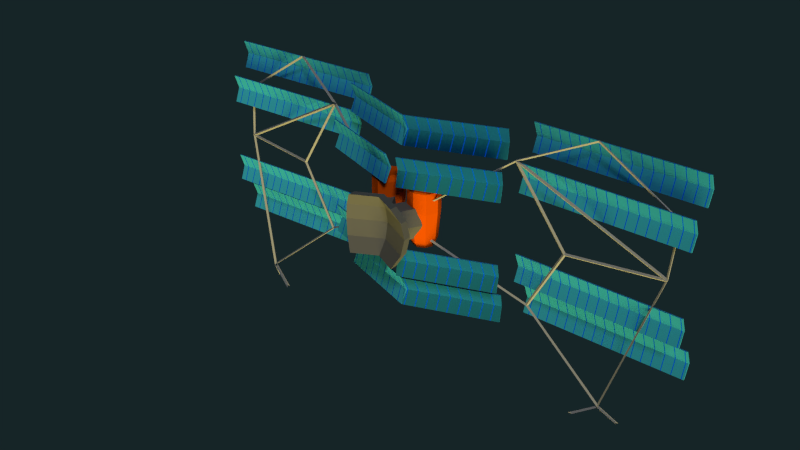 # Source: satellite.blend  (saved by Blender 2.74.0; exported with 4.5.12 LTS)
import bpy
from mathutils import Matrix  # noqa: F401  (used for matrix-valued properties, if any)

bpy.ops.wm.read_factory_settings(use_empty=True)
scene = bpy.context.scene
scene.name = 'Scene'

# ---- collections
col_collection_1 = bpy.data.collections.new('Collection 1'); scene.collection.children.link(col_collection_1)
col_collection_11 = bpy.data.collections.new('Collection 11'); scene.collection.children.link(col_collection_11)
col_collection_11.hide_render = True
col_collection_11.hide_viewport = True

# ---- images (referenced by path relative to the original .blend; pixels are not part of the script)
import os
ASSET_DIR = os.environ.get("B2B_ASSET_DIR", "")  # directory of the original .blend (textures are referenced by path, not embedded)
HERE = os.path.dirname(os.path.abspath(__file__))  # packed textures are extracted next to this script under _unpacked/

def load_image(name, relpath, width, height, colorspace="sRGB"):
    """Load a texture the original file referenced (path relative to the .blend, or extracted next to this script)."""
    p = next((c for c in (os.path.join(HERE, relpath), os.path.join(ASSET_DIR, relpath)) if relpath and os.path.exists(c)), "")
    if p:
        img = bpy.data.images.load(p, check_existing=True)
        img.name = name
    else:  # same state as the original file: an image datablock whose file is absent (Cycles renders it pink)
        img = bpy.data.images.new(name, width, height)
        img.source = "FILE"
        img.filepath = "//" + (relpath or name)
    img.colorspace_settings.name = colorspace
    return img
img_satellite_diffuse = load_image('satellite_diffuse', 'diffuse.png', 1024, 1024, 'sRGB')
img_ship_diffuse = load_image('ship_diffuse', 'diffuse.png', 1024, 1024, 'sRGB')

# ---- materials (node trees are filled in below, after node groups)
mat_satellite_body = bpy.data.materials.new('satellite-body')
mat_satellite_body.alpha_threshold = 0.0
mat_satellite_body.diffuse_color = (0.1329, 0.1329, 0.1329, 1.0)
mat_satellite_body.roughness = 0.5
mat_satellite_panel = bpy.data.materials.new('satellite-panel')
mat_satellite_panel.alpha_threshold = 0.0
mat_satellite_panel.diffuse_color = (0.0, 0.05155, 0.4292, 1.0)
mat_satellite_panel.roughness = 0.5
mat_satellite_bottle = bpy.data.materials.new('satellite-bottle')
mat_satellite_bottle.alpha_threshold = 0.0
mat_satellite_bottle.diffuse_color = (0.8, 0.09807, 0.0, 1.0)
mat_satellite_bottle.roughness = 0.5
mat_satellite_wire = bpy.data.materials.new('satellite-wire')
mat_satellite_wire.alpha_threshold = 0.0
mat_satellite_wire.diffuse_color = (0.02721, 0.02721, 0.02721, 1.0)
mat_satellite_wire.roughness = 0.5
mat_ship_body = bpy.data.materials.new('ship_body')
mat_ship_body.alpha_threshold = 0.0
mat_ship_body.roughness = 0.5
mat_ship_glass = bpy.data.materials.new('ship_glass')
mat_ship_glass.alpha_threshold = 0.0
mat_ship_glass.diffuse_color = (0.2831, 0.5711, 0.7991, 1.0)
mat_ship_glass.roughness = 0.5
mat_ship_body_highlight = bpy.data.materials.new('ship_body_highlight')
mat_ship_body_highlight.alpha_threshold = 0.0
mat_ship_body_highlight.diffuse_color = (0.8, 0.1559, 0.0, 1.0)
mat_ship_body_highlight.roughness = 0.5
mat_ship_hole = bpy.data.materials.new('ship_hole')
mat_ship_hole.alpha_threshold = 0.0
mat_ship_hole.diffuse_color = (0.0, 0.0, 0.0, 1.0)
mat_ship_hole.roughness = 0.5
mat_ship_carbon = bpy.data.materials.new('ship_carbon')
mat_ship_carbon.alpha_threshold = 0.0
mat_ship_carbon.diffuse_color = (0.1022, 0.1022, 0.1022, 1.0)
mat_ship_carbon.roughness = 0.5
mat_ship_chrome = bpy.data.materials.new('ship_chrome')
mat_ship_chrome.alpha_threshold = 0.0
mat_ship_chrome.roughness = 0.5

# ---- material node trees
mat_satellite_body.use_nodes = True; mat_satellite_body.node_tree.nodes.clear()
_N = mat_satellite_body.node_tree.nodes; _L = mat_satellite_body.node_tree.links
n0 = _N.new('ShaderNodeOutputMaterial'); n0.name = 'Material Output'; n0.location = (300, 300)
n1 = _N.new('ShaderNodeBsdfDiffuse'); n1.name = 'Diffuse BSDF'; n1.location = (10, 300)
n1.inputs[0].default_value = (0.1329, 0.1329, 0.1329, 1.0)
n2 = _N.new('ShaderNodeTexImage'); n2.name = 'Baked texture'; n2.location = (539, 275)
n2.label = 'Baked texture'
n2.width = 235
n2.image = img_satellite_diffuse
_L.new(n1.outputs[0], n0.inputs[0])
n0.is_active_output = True
mat_satellite_panel.use_nodes = True; mat_satellite_panel.node_tree.nodes.clear()
_N = mat_satellite_panel.node_tree.nodes; _L = mat_satellite_panel.node_tree.links
n0 = _N.new('ShaderNodeMapping'); n0.name = 'Mapping'; n0.location = (-1014, 272)
n0.vector_type = 'TEXTURE'
n0.inputs[3].default_value = (0.2, 100.0, 100.0)
n1 = _N.new('ShaderNodeTexCoord'); n1.name = 'Texture Coordinate'; n1.location = (-1222, 270)
n2 = _N.new('ShaderNodeTexWave'); n2.name = 'Wave Texture'; n2.location = (-618, 303)
n2.bands_direction = 'DIAGONAL'
n2.rings_direction = 'SPHERICAL'
n2.inputs[6].default_value = 1.571
n3 = _N.new('ShaderNodeValToRGB'); n3.name = 'ColorRamp.001'; n3.location = (-437, 251)
n3.color_ramp.interpolation = 'CONSTANT'
while len(n3.color_ramp.elements) > 1: n3.color_ramp.elements.remove(n3.color_ramp.elements[-1])
n3.color_ramp.elements[0].position = 0.0; n3.color_ramp.elements[0].color = (1.0, 1.0, 1.0, 1.0)
_e = n3.color_ramp.elements.new(0.9773); _e.color = (0.0, 0.0, 0.0, 1.0)
n4 = _N.new('ShaderNodeOutputMaterial'); n4.name = 'Material Output'; n4.location = (562, 313)
n5 = _N.new('ShaderNodeBsdfDiffuse'); n5.name = 'Diffuse BSDF'; n5.location = (-109, 143)
n5.inputs[0].default_value = (0.0, 0.1101, 1.0, 1.0)
n6 = _N.new('ShaderNodeBsdfSheen'); n6.name = 'Velvet BSDF'; n6.location = (-66, -122)
n6.distribution = 'ASHIKHMIN'
n6.inputs[0].default_value = (0.05994, 0.5979, 1.0, 1.0)
n6.inputs[1].default_value = 1.0
n7 = _N.new('ShaderNodeBsdfDiffuse'); n7.name = 'Diffuse BSDF.001'; n7.location = (-77, 5)
n7.inputs[0].default_value = (0.0, 0.1845, 0.5906, 1.0)
n8 = _N.new('ShaderNodeMixShader'); n8.name = 'Mix Shader'; n8.location = (199, 217)
n9 = _N.new('ShaderNodeMixShader'); n9.name = 'Mix Shader.001'; n9.location = (108, 34)
n9.inputs[0].default_value = 0.8273
n10 = _N.new('ShaderNodeTexImage'); n10.name = 'Baked texture'; n10.location = (725, 277)
n10.label = 'Baked texture'
n10.width = 235
n10.image = img_satellite_diffuse
_L.new(n0.outputs[0], n2.inputs[0])
_L.new(n1.outputs[3], n0.inputs[0])
_L.new(n2.outputs[1], n3.inputs[0])
_L.new(n3.outputs[0], n8.inputs[0])
_L.new(n8.outputs[0], n4.inputs[0])
_L.new(n5.outputs[0], n8.inputs[1])
_L.new(n9.outputs[0], n8.inputs[2])
_L.new(n6.outputs[0], n9.inputs[2])
_L.new(n7.outputs[0], n9.inputs[1])
n4.is_active_output = True
mat_satellite_bottle.use_nodes = True; mat_satellite_bottle.node_tree.nodes.clear()
_N = mat_satellite_bottle.node_tree.nodes; _L = mat_satellite_bottle.node_tree.links
n0 = _N.new('ShaderNodeOutputMaterial'); n0.name = 'Material Output'; n0.location = (300, 300)
n1 = _N.new('ShaderNodeBsdfDiffuse'); n1.name = 'Diffuse BSDF'; n1.location = (10, 300)
n1.inputs[0].default_value = (0.7991, 0.09759, 0.0, 1.0)
n2 = _N.new('ShaderNodeTexImage'); n2.name = 'Baked texture'; n2.location = (539, 275)
n2.label = 'Baked texture'
n2.width = 235
n2.image = img_satellite_diffuse
_L.new(n1.outputs[0], n0.inputs[0])
n0.is_active_output = True
mat_satellite_wire.use_nodes = True; mat_satellite_wire.node_tree.nodes.clear()
_N = mat_satellite_wire.node_tree.nodes; _L = mat_satellite_wire.node_tree.links
n0 = _N.new('ShaderNodeOutputMaterial'); n0.name = 'Material Output'; n0.location = (300, 300)
n1 = _N.new('ShaderNodeBsdfDiffuse'); n1.name = 'Diffuse BSDF'; n1.location = (10, 300)
n1.inputs[0].default_value = (0.3506, 0.3506, 0.3506, 1.0)
n2 = _N.new('ShaderNodeTexImage'); n2.name = 'Baked texture'; n2.location = (539, 275)
n2.label = 'Baked texture'
n2.width = 235
n2.image = img_satellite_diffuse
_L.new(n1.outputs[0], n0.inputs[0])
n0.is_active_output = True
mat_ship_body.use_nodes = True; mat_ship_body.node_tree.nodes.clear()
_N = mat_ship_body.node_tree.nodes; _L = mat_ship_body.node_tree.links
n0 = _N.new('ShaderNodeMixShader'); n0.name = 'Mix Shader'; n0.location = (89, 216)
n0.inputs[0].default_value = 0.3545
n1 = _N.new('ShaderNodeBsdfDiffuse'); n1.name = 'Diffuse BSDF'; n1.location = (-241, 259)
n1.inputs[0].default_value = (0.7984, 0.7984, 0.7984, 1.0)
n2 = _N.new('ShaderNodeBsdfSheen'); n2.name = 'Velvet BSDF'; n2.location = (-202, 126)
n2.distribution = 'ASHIKHMIN'
n2.inputs[1].default_value = 1.0
n3 = _N.new('ShaderNodeOutputMaterial'); n3.name = 'Material Output'; n3.location = (300, 300)
n4 = _N.new('ShaderNodeTexImage'); n4.name = 'Baked texture'; n4.location = (411, 195)
n4.label = 'Baked texture'
n4.width = 235
n4.image = img_ship_diffuse
_L.new(n1.outputs[0], n0.inputs[1])
_L.new(n0.outputs[0], n3.inputs[0])
_L.new(n2.outputs[0], n0.inputs[2])
n3.is_active_output = True
mat_ship_glass.use_nodes = True; mat_ship_glass.node_tree.nodes.clear()
_N = mat_ship_glass.node_tree.nodes; _L = mat_ship_glass.node_tree.links
n0 = _N.new('ShaderNodeOutputMaterial'); n0.name = 'Material Output'; n0.location = (300, 300)
n1 = _N.new('ShaderNodeBsdfSheen'); n1.name = 'Velvet BSDF'; n1.location = (48, 253)
n1.distribution = 'ASHIKHMIN'
n1.inputs[0].default_value = (0.2828, 0.5696, 0.8, 1.0)
n1.inputs[1].default_value = 1.0
n2 = _N.new('ShaderNodeTexImage'); n2.name = 'Baked texture'; n2.location = (464, 213)
n2.label = 'Baked texture'
n2.width = 235
n2.image = img_ship_diffuse
_L.new(n1.outputs[0], n0.inputs[0])
n0.is_active_output = True
mat_ship_body_highlight.use_nodes = True; mat_ship_body_highlight.node_tree.nodes.clear()
_N = mat_ship_body_highlight.node_tree.nodes; _L = mat_ship_body_highlight.node_tree.links
n0 = _N.new('ShaderNodeOutputMaterial'); n0.name = 'Material Output'; n0.location = (300, 300)
n1 = _N.new('ShaderNodeBsdfDiffuse'); n1.name = 'Diffuse BSDF'; n1.location = (10, 300)
n1.inputs[0].default_value = (0.7991, 0.1559, 0.0, 1.0)
n2 = _N.new('ShaderNodeNewGeometry'); n2.name = 'Geometry'; n2.location = (-488, 166)
n3 = _N.new('ShaderNodeTexImage'); n3.name = 'Baked texture'; n3.location = (558, 178)
n3.label = 'Baked texture'
n3.width = 235
n3.image = img_ship_diffuse
_L.new(n1.outputs[0], n0.inputs[0])
n0.is_active_output = True
mat_ship_hole.use_nodes = True; mat_ship_hole.node_tree.nodes.clear()
_N = mat_ship_hole.node_tree.nodes; _L = mat_ship_hole.node_tree.links
n0 = _N.new('ShaderNodeOutputMaterial'); n0.name = 'Material Output'; n0.location = (300, 300)
n1 = _N.new('ShaderNodeBsdfDiffuse'); n1.name = 'Diffuse BSDF'; n1.location = (10, 300)
n1.inputs[0].default_value = (0.07658, 0.07658, 0.07658, 1.0)
n2 = _N.new('ShaderNodeTexImage'); n2.name = 'Baked texture'; n2.location = (464, 213)
n2.label = 'Baked texture'
n2.width = 235
n2.image = img_ship_diffuse
_L.new(n1.outputs[0], n0.inputs[0])
n0.is_active_output = True
mat_ship_carbon.use_nodes = True; mat_ship_carbon.node_tree.nodes.clear()
_N = mat_ship_carbon.node_tree.nodes; _L = mat_ship_carbon.node_tree.links
n0 = _N.new('ShaderNodeOutputMaterial'); n0.name = 'Material Output'; n0.location = (300, 300)
n1 = _N.new('ShaderNodeBsdfDiffuse'); n1.name = 'Diffuse BSDF'; n1.location = (10, 300)
n1.inputs[0].default_value = (0.1025, 0.1025, 0.1025, 1.0)
n2 = _N.new('ShaderNodeTexImage'); n2.name = 'Baked texture'; n2.location = (464, 213)
n2.label = 'Baked texture'
n2.width = 235
n2.image = img_ship_diffuse
_L.new(n1.outputs[0], n0.inputs[0])
n0.is_active_output = True
mat_ship_chrome.use_nodes = True; mat_ship_chrome.node_tree.nodes.clear()
_N = mat_ship_chrome.node_tree.nodes; _L = mat_ship_chrome.node_tree.links
n0 = _N.new('ShaderNodeOutputMaterial'); n0.name = 'Material Output'; n0.location = (300, 300)
n1 = _N.new('ShaderNodeBsdfDiffuse'); n1.name = 'Diffuse BSDF'; n1.location = (10, 300)
n1.inputs[0].default_value = (0.4672, 0.2894, 0.0, 1.0)
n2 = _N.new('ShaderNodeTexImage'); n2.name = 'Baked texture'; n2.location = (464, 213)
n2.label = 'Baked texture'
n2.width = 235
n2.image = img_ship_diffuse
_L.new(n1.outputs[0], n0.inputs[0])
n0.is_active_output = True

# ---- world
world_world = bpy.data.worlds.new('World'); scene.world = world_world
world_world.use_nodes = True; world_world.node_tree.nodes.clear()
_N = world_world.node_tree.nodes; _L = world_world.node_tree.links
n0 = _N.new('ShaderNodeOutputWorld'); n0.name = 'World Output'; n0.location = (300, 300)
n1 = _N.new('ShaderNodeBackground'); n1.name = 'Background'; n1.location = (10, 300)
n1.inputs[0].default_value = (0.008138, 0.01815, 0.02038, 1.0)
_L.new(n1.outputs[0], n0.inputs[0])
n0.is_active_output = True
world_world.color = (0.7743, 0.7743, 0.7743)
world_world.use_sun_shadow = False
world_world.sun_shadow_jitter_overblur = 0.0
world_world.cycles.sampling_method = 'MANUAL'
world_world.cycles.sample_map_resolution = 256
world_world.light_settings.ao_factor = 0.3317
world_world.light_settings.distance = 3.04

# ---- lights
light_sun = bpy.data.lights.new('Sun', 'SUN')
light_sun.color = (1.0, 0.8327, 0.259)
light_sun.transmission_factor = 0.0
light_sun.angle = 0.9273
light_sun.energy = 4.0
light_sun.shadow_buffer_clip_start = 0.5
light_sun.shadow_soft_size = 0.5
light_sun.shadow_cascade_max_distance = 1000.0
light_sun.cycles.use_multiple_importance_sampling = False
light_lamp = bpy.data.lights.new('Lamp', 'SUN')
light_lamp.transmission_factor = 0.0
light_lamp.cutoff_distance = 30.0
light_lamp.angle = 0.1993
light_lamp.energy = 1.0
light_lamp.shadow_buffer_clip_start = 1.001
light_lamp.shadow_soft_size = 0.1
light_lamp.shadow_cascade_max_distance = 1000.0
light_lamp.cycles.use_multiple_importance_sampling = False

# ---- meshes
me_satellite = bpy.data.meshes.new('satellite')
me_satellite.from_pydata([(0.00351, 0.1307, 0.0006572), (0.001515, 0.138, 0.0008588), (0.5421, 0.2691, -0.4065), (0.5386, 0.2753, -0.4038), (0.6224, 0.286, 0.1309), (0.6209, 0.2934, 0.1298), (0.388, 0.2352, -0.004995), (0.3868, 0.2427, -0.005113), (0.2986, 0.2367, -0.168), (0.2973, 0.2442, -0.1681), (0.6148, 0.2713, -0.00249), (0.6137, 0.2788, -0.002999), (0.5097, 0.2234, -0.3445), (0.5074, 0.2305, -0.343), (0.4462, 0.2059, -0.3852), (0.4427, 0.2121, -0.3824), (0.4256, 0.277, 0.2586), (0.4239, 0.2842, 0.2565), (0.2637, 0.2174, 0.1883), (0.2619, 0.2248, 0.1879), (0.5995, 0.2728, 0.0009161), (0.3894, 0.2393, -0.001223), (0.274, 0.2228, 0.1777), (0.6177, 0.2886, 0.1271), (0.6108, 0.275, 0.003367), (0.284, 0.2248, 0.1808), (0.3028, 0.2402, -0.1671), (0.3896, 0.2396, -0.008823), (0.6091, 0.2739, -0.006592), (0.5066, 0.2277, -0.3372), (0.4534, 0.2131, -0.382), (0.5069, 0.2282, -0.3486), (0.5334, 0.266, -0.3998), (0.009432, 0.1367, 0.001145), (0.2619, 0.2204, 0.1827), (0.383, 0.2386, -0.005222), (0.2966, 0.2392, -0.1629), (0.276, 0.2247, 0.1896), (0.4246, 0.2793, 0.2534), (0.6053, 0.2877, 0.1366), (0.06092, 0.04266, 0.07437), (0.0796, 0.05573, 0.04025), (0.08616, 0.06033, -4.597e-09), (0.0796, 0.05573, -0.04025), (0.06092, 0.04266, -0.07437), (0.06092, 0.06215, 0.07437), (0.0796, 0.07523, 0.04025), (0.08616, 0.07982, -4.597e-09), (0.0796, 0.07523, -0.04025), (0.06092, 0.06215, -0.07437), (0.02962, 0.1012, -0.04025), (0.03794, 0.09691, 0.04025), (0.05035, 0.09846, -4.597e-09), (0.02201, 0.1589, 0.04025), (0.02201, 0.167, -4.597e-09), (0.02201, 0.1589, -0.04025), (0.05163, 0.1435, -0.04025), (0.05995, 0.1392, 0.04025), (0.07236, 0.1407, -4.597e-09), (0.01608, 0.1136, 0.1609), (0.2432, 0.1961, 0.1609), (0.01608, 0.1136, 0.08884), (0.2432, 0.1961, 0.08884), (0.01136, 0.1266, 0.1249), (0.2385, 0.2091, 0.1249), (0.01476, 0.1172, 0.1609), (0.2419, 0.1998, 0.1609), (0.01476, 0.1172, 0.08884), (0.2419, 0.1998, 0.08884), (0.01005, 0.1302, 0.1249), (0.2372, 0.2127, 0.1249), (0.001207, 0.1546, -0.1687), (0.2283, 0.2371, -0.1687), (0.001207, 0.1546, -0.2407), (0.2283, 0.2371, -0.2407), (-0.003509, 0.1675, -0.2047), (0.2236, 0.2501, -0.2047), (0.227, 0.2407, -0.1687), (0.227, 0.2407, -0.2407), (-0.004824, 0.1712, -0.2047), (0.2223, 0.2537, -0.2047), (0.01608, 0.1136, -0.06636), (0.2432, 0.1961, -0.06636), (0.01608, 0.1136, -0.1384), (0.2432, 0.1961, -0.1384), (0.01136, 0.1266, -0.1024), (0.2385, 0.2091, -0.1024), (0.01476, 0.1172, -0.06636), (0.2419, 0.1998, -0.06636), (0.01476, 0.1172, -0.1384), (0.2419, 0.1998, -0.1384), (0.01005, 0.1302, -0.1024), (0.2372, 0.2127, -0.1024), (0.001207, 0.1546, 0.2451), (0.2283, 0.2371, 0.2451), (0.001207, 0.1546, 0.173), (0.2283, 0.2371, 0.173), (-0.003509, 0.1675, 0.209), (0.2236, 0.2501, 0.209), (0.227, 0.2407, 0.2451), (0.227, 0.2407, 0.173), (-0.004824, 0.1712, 0.209), (0.2223, 0.2537, 0.209), (0.2395, 0.2728, 0.157), (0.6634, 0.2614, 0.157), (0.2395, 0.2728, 0.08495), (0.6634, 0.2614, 0.08495), (0.2402, 0.2866, 0.121), (0.6641, 0.2752, 0.121), (0.2397, 0.2767, 0.157), (0.6636, 0.2652, 0.157), (0.2397, 0.2767, 0.08495), (0.6636, 0.2652, 0.08495), (0.2404, 0.2905, 0.121), (0.6642, 0.279, 0.121), (0.2416, 0.3163, -0.1726), (0.6655, 0.3049, -0.1726), (0.2416, 0.3163, -0.2446), (0.6655, 0.3049, -0.2446), (0.2423, 0.3301, -0.2086), (0.6661, 0.3187, -0.2086), (0.2418, 0.3202, -0.1726), (0.6656, 0.3087, -0.1726), (0.2418, 0.3202, -0.2446), (0.6656, 0.3087, -0.2446), (0.2424, 0.334, -0.2086), (0.6663, 0.3225, -0.2086), (0.2395, 0.2728, -0.07025), (0.6634, 0.2614, -0.07025), (0.2395, 0.2728, -0.1423), (0.6634, 0.2614, -0.1423), (0.2402, 0.2866, -0.1063), (0.6641, 0.2752, -0.1063), (0.2397, 0.2767, -0.07025), (0.6636, 0.2652, -0.07025), (0.2397, 0.2767, -0.1423), (0.6636, 0.2652, -0.1423), (0.2404, 0.2905, -0.1063), (0.6642, 0.279, -0.1063), (0.2416, 0.3163, 0.2412), (0.6655, 0.3049, 0.2412), (0.2416, 0.3163, 0.1691), (0.6655, 0.3049, 0.1691), (0.2423, 0.3301, 0.2052), (0.6661, 0.3187, 0.2052), (0.2418, 0.3202, 0.2412), (0.6656, 0.3087, 0.2412), (0.2418, 0.3202, 0.1691), (0.6656, 0.3087, 0.1691), (0.2424, 0.334, 0.2052), (0.6663, 0.3225, 0.2052), (0.05223, 0.2049, -0.04851), (0.02871, 0.1951, -0.04851), (0.01896, 0.1716, -0.04851), (0.02871, 0.1481, -0.04851), (0.05223, 0.1383, -0.04851), (0.07575, 0.1481, -0.04851), (0.08549, 0.1716, -0.04851), (0.07575, 0.1951, -0.04851), (0.05223, 0.2112, 0.02651), (0.02421, 0.1996, 0.02651), (0.0126, 0.1716, 0.02651), (0.02421, 0.1436, 0.02651), (0.05223, 0.132, 0.02651), (0.08025, 0.1436, 0.02651), (0.09185, 0.1716, 0.02651), (0.08025, 0.1996, 0.02651), (0.05223, 0.2112, 0.07787), (0.02421, 0.1996, 0.07787), (0.0126, 0.1716, 0.07787), (0.02421, 0.1436, 0.07787), (0.05223, 0.132, 0.07787), (0.08025, 0.1436, 0.07787), (0.09185, 0.1716, 0.07787), (0.08025, 0.1996, 0.07787), (0.05223, 0.2008, 0.09018), (0.03161, 0.1922, 0.09018), (0.02307, 0.1716, 0.09018), (0.03161, 0.151, 0.09018), (0.05223, 0.1424, 0.09018), (0.07284, 0.151, 0.09018), (0.08138, 0.1716, 0.09018), (0.07284, 0.1922, 0.09018), (0.05223, 0.1716, 0.09018), (0.05223, 0.1973, -0.06325), (0.03408, 0.1897, -0.06325), (0.02657, 0.1716, -0.06325), (0.03408, 0.1535, -0.06325), (0.05223, 0.1459, -0.06325), (0.07037, 0.1535, -0.06325), (0.07789, 0.1716, -0.06325), (0.07037, 0.1897, -0.06325), (0.05223, 0.1716, -0.06325), (-0.00351, 0.1307, 0.0006572), (-0.001515, 0.138, 0.0008588), (-0.5421, 0.2691, -0.4065), (-0.5386, 0.2753, -0.4038), (-0.6224, 0.286, 0.1309), (-0.6209, 0.2934, 0.1298), (-0.388, 0.2352, -0.004995), (-0.3868, 0.2427, -0.005113), (-0.2986, 0.2367, -0.168), (-0.2973, 0.2442, -0.1681), (-0.6148, 0.2713, -0.00249), (-0.6137, 0.2788, -0.002999), (-0.5097, 0.2234, -0.3445), (-0.5074, 0.2305, -0.343), (-0.4462, 0.2059, -0.3852), (-0.4427, 0.2121, -0.3824), (-0.4256, 0.277, 0.2586), (-0.4239, 0.2842, 0.2565), (-0.2637, 0.2174, 0.1883), (-0.2619, 0.2248, 0.1879), (-0.5995, 0.2728, 0.0009161), (-0.3894, 0.2393, -0.001223), (-0.274, 0.2228, 0.1777), (-0.6177, 0.2886, 0.1271), (-0.6108, 0.275, 0.003367), (-0.284, 0.2248, 0.1808), (-0.3028, 0.2402, -0.1671), (-0.3896, 0.2396, -0.008823), (-0.6091, 0.2739, -0.006592), (-0.5066, 0.2277, -0.3372), (-0.4534, 0.2131, -0.382), (-0.5069, 0.2282, -0.3486), (-0.5334, 0.266, -0.3998), (-0.009432, 0.1367, 0.001145), (-0.2619, 0.2204, 0.1827), (-0.383, 0.2386, -0.005222), (-0.2966, 0.2392, -0.1629), (-0.276, 0.2247, 0.1896), (-0.4246, 0.2793, 0.2534), (-0.6053, 0.2877, 0.1366), (0.0, 0.1167, -0.04025), (0.0, 0.07437, 0.07437), (0.0, 0.09717, 0.04025), (0.0, 0.1052, -4.597e-09), (0.0, 0.09717, -0.04025), (0.0, 0.07437, -0.07437), (0.0, 0.1247, -4.597e-09), (0.0, 0.1167, 0.04025), (-0.06092, 0.04266, 0.07437), (-0.0796, 0.05573, 0.04025), (-0.08616, 0.06033, -4.597e-09), (-0.0796, 0.05573, -0.04025), (-0.06092, 0.04266, -0.07437), (0.0, 0.09386, 0.07437), (0.0, 0.09386, -0.07437), (-0.06092, 0.06215, 0.07437), (-0.0796, 0.07523, 0.04025), (-0.08616, 0.07982, -4.597e-09), (-0.0796, 0.07523, -0.04025), (-0.06092, 0.06215, -0.07437), (-0.02962, 0.1012, -0.04025), (-0.03794, 0.09691, 0.04025), (-0.05035, 0.09846, -4.597e-09), (-0.02201, 0.1589, 0.04025), (-0.02201, 0.167, -4.597e-09), (-0.02201, 0.1589, -0.04025), (-0.05163, 0.1435, -0.04025), (-0.05995, 0.1392, 0.04025), (-0.07236, 0.1407, -4.597e-09), (-0.01608, 0.1136, 0.1609), (-0.2432, 0.1961, 0.1609), (-0.01608, 0.1136, 0.08884), (-0.2432, 0.1961, 0.08884), (-0.01136, 0.1266, 0.1249), (-0.2385, 0.2091, 0.1249), (-0.01476, 0.1172, 0.1609), (-0.2419, 0.1998, 0.1609), (-0.01476, 0.1172, 0.08884), (-0.2419, 0.1998, 0.08884), (-0.01005, 0.1302, 0.1249), (-0.2372, 0.2127, 0.1249), (-0.001207, 0.1546, -0.1687), (-0.2283, 0.2371, -0.1687), (-0.001207, 0.1546, -0.2407), (-0.2283, 0.2371, -0.2407), (0.003509, 0.1675, -0.2047), (-0.2236, 0.2501, -0.2047), (0.0, 0.1582, -0.1687), (-0.227, 0.2407, -0.1687), (0.0, 0.1582, -0.2407), (-0.227, 0.2407, -0.2407), (0.004824, 0.1712, -0.2047), (-0.2223, 0.2537, -0.2047), (-0.01608, 0.1136, -0.06636), (-0.2432, 0.1961, -0.06636), (-0.01608, 0.1136, -0.1384), (-0.2432, 0.1961, -0.1384), (-0.01136, 0.1266, -0.1024), (-0.2385, 0.2091, -0.1024), (-0.01476, 0.1172, -0.06636), (-0.2419, 0.1998, -0.06636), (-0.01476, 0.1172, -0.1384), (-0.2419, 0.1998, -0.1384), (-0.01005, 0.1302, -0.1024), (-0.2372, 0.2127, -0.1024), (-0.001207, 0.1546, 0.2451), (-0.2283, 0.2371, 0.2451), (-0.001207, 0.1546, 0.173), (-0.2283, 0.2371, 0.173), (0.003509, 0.1675, 0.209), (-0.2236, 0.2501, 0.209), (0.0, 0.1582, 0.2451), (-0.227, 0.2407, 0.2451), (0.0, 0.1582, 0.173), (-0.227, 0.2407, 0.173), (0.004824, 0.1712, 0.209), (-0.2223, 0.2537, 0.209), (-0.2395, 0.2728, 0.157), (-0.6634, 0.2614, 0.157), (-0.2395, 0.2728, 0.08495), (-0.6634, 0.2614, 0.08495), (-0.2402, 0.2866, 0.121), (-0.6641, 0.2752, 0.121), (-0.2397, 0.2767, 0.157), (-0.6636, 0.2652, 0.157), (-0.2397, 0.2767, 0.08495), (-0.6636, 0.2652, 0.08495), (-0.2404, 0.2905, 0.121), (-0.6642, 0.279, 0.121), (-0.2416, 0.3163, -0.1726), (-0.6655, 0.3049, -0.1726), (-0.2416, 0.3163, -0.2446), (-0.6655, 0.3049, -0.2446), (-0.2423, 0.3301, -0.2086), (-0.6661, 0.3187, -0.2086), (-0.2418, 0.3202, -0.1726), (-0.6656, 0.3087, -0.1726), (-0.2418, 0.3202, -0.2446), (-0.6656, 0.3087, -0.2446), (-0.2424, 0.334, -0.2086), (-0.6663, 0.3225, -0.2086), (-0.2395, 0.2728, -0.07025), (-0.6634, 0.2614, -0.07025), (-0.2395, 0.2728, -0.1423), (-0.6634, 0.2614, -0.1423), (-0.2402, 0.2866, -0.1063), (-0.6641, 0.2752, -0.1063), (-0.2397, 0.2767, -0.07025), (-0.6636, 0.2652, -0.07025), (-0.2397, 0.2767, -0.1423), (-0.6636, 0.2652, -0.1423), (-0.2404, 0.2905, -0.1063), (-0.6642, 0.279, -0.1063), (-0.2416, 0.3163, 0.2412), (-0.6655, 0.3049, 0.2412), (-0.2416, 0.3163, 0.1691), (-0.6655, 0.3049, 0.1691), (-0.2423, 0.3301, 0.2052), (-0.6661, 0.3187, 0.2052), (-0.2418, 0.3202, 0.2412), (-0.6656, 0.3087, 0.2412), (-0.2418, 0.3202, 0.1691), (-0.6656, 0.3087, 0.1691), (-0.2424, 0.334, 0.2052), (-0.6663, 0.3225, 0.2052), (-0.05223, 0.2049, -0.04851), (-0.02871, 0.1951, -0.04851), (-0.01896, 0.1716, -0.04851), (-0.02871, 0.1481, -0.04851), (-0.05223, 0.1383, -0.04851), (-0.07575, 0.1481, -0.04851), (-0.08549, 0.1716, -0.04851), (-0.07575, 0.1951, -0.04851), (-0.05223, 0.2112, 0.02651), (-0.02421, 0.1996, 0.02651), (-0.0126, 0.1716, 0.02651), (-0.02421, 0.1436, 0.02651), (-0.05223, 0.132, 0.02651), (-0.08025, 0.1436, 0.02651), (-0.09185, 0.1716, 0.02651), (-0.08025, 0.1996, 0.02651), (-0.05223, 0.2112, 0.07787), (-0.02421, 0.1996, 0.07787), (-0.0126, 0.1716, 0.07787), (-0.02421, 0.1436, 0.07787), (-0.05223, 0.132, 0.07787), (-0.08025, 0.1436, 0.07787), (-0.09185, 0.1716, 0.07787), (-0.08025, 0.1996, 0.07787), (-0.05223, 0.2008, 0.09018), (-0.03161, 0.1922, 0.09018), (-0.02307, 0.1716, 0.09018), (-0.03161, 0.151, 0.09018), (-0.05223, 0.1424, 0.09018), (-0.07284, 0.151, 0.09018), (-0.08138, 0.1716, 0.09018), (-0.07284, 0.1922, 0.09018), (-0.05223, 0.1716, 0.09018), (-0.05223, 0.1973, -0.06325), (-0.03408, 0.1897, -0.06325), (-0.02657, 0.1716, -0.06325), (-0.03408, 0.1535, -0.06325), (-0.05223, 0.1459, -0.06325), (-0.07037, 0.1535, -0.06325), (-0.07789, 0.1716, -0.06325), (-0.07037, 0.1897, -0.06325), (-0.05223, 0.1716, -0.06325)], [], [(20, 21, 6, 10), (21, 20, 11, 7), (21, 22, 18, 6), (22, 21, 7, 19), (22, 20, 10, 18), (20, 22, 19, 11), (23, 24, 10, 4), (24, 23, 5, 11), (24, 25, 18, 10), (25, 24, 11, 19), (26, 27, 6, 8), (27, 26, 9, 7), (27, 28, 10, 6), (28, 27, 7, 11), (28, 29, 12, 10), (29, 28, 11, 13), (29, 26, 8, 12), (26, 29, 13, 9), (30, 31, 12, 14), (31, 30, 15, 13), (31, 32, 2, 12), (32, 31, 13, 3), (33, 34, 18, 0), (34, 33, 1, 19), (34, 35, 6, 18), (35, 34, 19, 7), (35, 36, 8, 6), (36, 35, 7, 9), (36, 33, 0, 8), (33, 36, 9, 1), (37, 38, 16, 18), (38, 37, 19, 17), (38, 39, 4, 16), (39, 38, 17, 5), (247, 233, 50, 48, 49), (238, 44, 43, 237), (237, 43, 42, 236), (236, 42, 41, 235), (235, 41, 40, 234), (50, 52, 47, 48), (52, 51, 46, 47), (240, 246, 45, 46, 51), (234, 40, 45, 246), (44, 238, 247, 49), (43, 44, 49, 48), (42, 43, 48, 47), (41, 42, 47, 46), (40, 41, 46, 45), (51, 52, 58, 57), (52, 50, 56, 58), (54, 53, 57, 58), (55, 54, 58, 56), (240, 51, 57, 53), (50, 233, 55, 56), (233, 239, 54, 55), (239, 240, 53, 54), (63, 61, 62, 64), (59, 63, 64, 60), (69, 70, 68, 67), (65, 66, 70, 69), (60, 64, 70, 66), (61, 63, 69, 67), (62, 61, 67, 68), (64, 62, 68, 70), (59, 60, 66, 65), (63, 59, 65, 69), (75, 73, 74, 76), (71, 75, 76, 72), (79, 80, 78, 282), (280, 77, 80, 79), (72, 76, 80, 77), (73, 75, 79, 282), (74, 73, 282, 78), (76, 74, 78, 80), (71, 72, 77, 280), (75, 71, 280, 79), (85, 83, 84, 86), (81, 85, 86, 82), (91, 92, 90, 89), (87, 88, 92, 91), (82, 86, 92, 88), (83, 85, 91, 89), (84, 83, 89, 90), (86, 84, 90, 92), (81, 82, 88, 87), (85, 81, 87, 91), (97, 95, 96, 98), (93, 97, 98, 94), (101, 102, 100, 306), (304, 99, 102, 101), (94, 98, 102, 99), (95, 97, 101, 306), (96, 95, 306, 100), (98, 96, 100, 102), (93, 94, 99, 304), (97, 93, 304, 101), (107, 105, 106, 108), (103, 107, 108, 104), (113, 114, 112, 111), (109, 110, 114, 113), (104, 108, 114, 110), (105, 107, 113, 111), (106, 105, 111, 112), (108, 106, 112, 114), (103, 104, 110, 109), (107, 103, 109, 113), (119, 117, 118, 120), (115, 119, 120, 116), (125, 126, 124, 123), (121, 122, 126, 125), (116, 120, 126, 122), (117, 119, 125, 123), (118, 117, 123, 124), (120, 118, 124, 126), (115, 116, 122, 121), (119, 115, 121, 125), (131, 129, 130, 132), (127, 131, 132, 128), (137, 138, 136, 135), (133, 134, 138, 137), (128, 132, 138, 134), (129, 131, 137, 135), (130, 129, 135, 136), (132, 130, 136, 138), (127, 128, 134, 133), (131, 127, 133, 137), (143, 141, 142, 144), (139, 143, 144, 140), (149, 150, 148, 147), (145, 146, 150, 149), (140, 144, 150, 146), (141, 143, 149, 147), (142, 141, 147, 148), (144, 142, 148, 150), (139, 140, 146, 145), (143, 139, 145, 149), (151, 159, 166, 158), (158, 166, 165, 157), (157, 165, 164, 156), (156, 164, 163, 155), (155, 163, 162, 154), (154, 162, 161, 153), (153, 161, 160, 152), (152, 160, 159, 151), (159, 167, 174, 166), (166, 174, 173, 165), (165, 173, 172, 164), (164, 172, 171, 163), (163, 171, 170, 162), (162, 170, 169, 161), (161, 169, 168, 160), (160, 168, 167, 159), (167, 175, 182, 174), (174, 182, 181, 173), (173, 181, 180, 172), (172, 180, 179, 171), (171, 179, 178, 170), (170, 178, 177, 169), (169, 177, 176, 168), (168, 176, 175, 167), (175, 183, 182), (182, 183, 181), (181, 183, 180), (180, 183, 179), (179, 183, 178), (178, 183, 177), (177, 183, 176), (176, 183, 175), (158, 191, 184, 151), (157, 190, 191, 158), (156, 189, 190, 157), (155, 188, 189, 156), (154, 187, 188, 155), (153, 186, 187, 154), (152, 185, 186, 153), (151, 184, 185, 152), (191, 192, 184), (190, 192, 191), (189, 192, 190), (188, 192, 189), (187, 192, 188), (186, 192, 187), (185, 192, 186), (184, 192, 185), (213, 203, 199, 214), (214, 200, 204, 213), (214, 199, 211, 215), (215, 212, 200, 214), (215, 211, 203, 213), (213, 204, 212, 215), (216, 197, 203, 217), (217, 204, 198, 216), (217, 203, 211, 218), (218, 212, 204, 217), (219, 201, 199, 220), (220, 200, 202, 219), (220, 199, 203, 221), (221, 204, 200, 220), (221, 203, 205, 222), (222, 206, 204, 221), (222, 205, 201, 219), (219, 202, 206, 222), (223, 207, 205, 224), (224, 206, 208, 223), (224, 205, 195, 225), (225, 196, 206, 224), (226, 193, 211, 227), (227, 212, 194, 226), (227, 211, 199, 228), (228, 200, 212, 227), (228, 199, 201, 229), (229, 202, 200, 228), (229, 201, 193, 226), (226, 194, 202, 229), (230, 211, 209, 231), (231, 210, 212, 230), (231, 209, 197, 232), (232, 198, 210, 231), (247, 252, 251, 253, 233), (238, 237, 244, 245), (237, 236, 243, 244), (236, 235, 242, 243), (235, 234, 241, 242), (253, 251, 250, 255), (255, 250, 249, 254), (240, 254, 249, 248, 246), (234, 246, 248, 241), (245, 252, 247, 238), (244, 251, 252, 245), (243, 250, 251, 244), (242, 249, 250, 243), (241, 248, 249, 242), (254, 260, 261, 255), (255, 261, 259, 253), (257, 261, 260, 256), (258, 259, 261, 257), (240, 256, 260, 254), (253, 259, 258, 233), (233, 258, 257, 239), (239, 257, 256, 240), (266, 267, 265, 264), (262, 263, 267, 266), (272, 270, 271, 273), (268, 272, 273, 269), (263, 269, 273, 267), (264, 270, 272, 266), (265, 271, 270, 264), (267, 273, 271, 265), (262, 268, 269, 263), (266, 272, 268, 262), (278, 279, 277, 276), (274, 275, 279, 278), (284, 282, 283, 285), (280, 284, 285, 281), (275, 281, 285, 279), (276, 282, 284, 278), (277, 283, 282, 276), (279, 285, 283, 277), (274, 280, 281, 275), (278, 284, 280, 274), (290, 291, 289, 288), (286, 287, 291, 290), (296, 294, 295, 297), (292, 296, 297, 293), (287, 293, 297, 291), (288, 294, 296, 290), (289, 295, 294, 288), (291, 297, 295, 289), (286, 292, 293, 287), (290, 296, 292, 286), (302, 303, 301, 300), (298, 299, 303, 302), (308, 306, 307, 309), (304, 308, 309, 305), (299, 305, 309, 303), (300, 306, 308, 302), (301, 307, 306, 300), (303, 309, 307, 301), (298, 304, 305, 299), (302, 308, 304, 298), (314, 315, 313, 312), (310, 311, 315, 314), (320, 318, 319, 321), (316, 320, 321, 317), (311, 317, 321, 315), (312, 318, 320, 314), (313, 319, 318, 312), (315, 321, 319, 313), (310, 316, 317, 311), (314, 320, 316, 310), (326, 327, 325, 324), (322, 323, 327, 326), (332, 330, 331, 333), (328, 332, 333, 329), (323, 329, 333, 327), (324, 330, 332, 326), (325, 331, 330, 324), (327, 333, 331, 325), (322, 328, 329, 323), (326, 332, 328, 322), (338, 339, 337, 336), (334, 335, 339, 338), (344, 342, 343, 345), (340, 344, 345, 341), (335, 341, 345, 339), (336, 342, 344, 338), (337, 343, 342, 336), (339, 345, 343, 337), (334, 340, 341, 335), (338, 344, 340, 334), (350, 351, 349, 348), (346, 347, 351, 350), (356, 354, 355, 357), (352, 356, 357, 353), (347, 353, 357, 351), (348, 354, 356, 350), (349, 355, 354, 348), (351, 357, 355, 349), (346, 352, 353, 347), (350, 356, 352, 346), (358, 365, 373, 366), (365, 364, 372, 373), (364, 363, 371, 372), (363, 362, 370, 371), (362, 361, 369, 370), (361, 360, 368, 369), (360, 359, 367, 368), (359, 358, 366, 367), (366, 373, 381, 374), (373, 372, 380, 381), (372, 371, 379, 380), (371, 370, 378, 379), (370, 369, 377, 378), (369, 368, 376, 377), (368, 367, 375, 376), (367, 366, 374, 375), (374, 381, 389, 382), (381, 380, 388, 389), (380, 379, 387, 388), (379, 378, 386, 387), (378, 377, 385, 386), (377, 376, 384, 385), (376, 375, 383, 384), (375, 374, 382, 383), (382, 389, 390), (389, 388, 390), (388, 387, 390), (387, 386, 390), (386, 385, 390), (385, 384, 390), (384, 383, 390), (383, 382, 390), (365, 358, 391, 398), (364, 365, 398, 397), (363, 364, 397, 396), (362, 363, 396, 395), (361, 362, 395, 394), (360, 361, 394, 393), (359, 360, 393, 392), (358, 359, 392, 391), (398, 391, 399), (397, 398, 399), (396, 397, 399), (395, 396, 399), (394, 395, 399), (393, 394, 399), (392, 393, 399), (391, 392, 399)])
me_satellite.polygons.foreach_set('material_index', [3, 3, 3, 3, 3, 3, 3, 3, 3, 3, 3, 3, 3, 3, 3, 3, 3, 3, 3, 3, 3, 3, 3, 3, 3, 3, 3, 3, 3, 3, 3, 3, 3, 3, 0, 0, 0, 0, 0, 0, 0, 0, 0, 0, 0, 0, 0, 0, 0, 0, 0, 0, 0, 0, 0, 0, 1, 1, 1, 1, 1, 1, 1, 1, 1, 1, 1, 1, 1, 1, 1, 1, 1, 1, 1, 1, 1, 1, 1, 1, 1, 1, 1, 1, 1, 1, 1, 1, 1, 1, 1, 1, 1, 1, 1, 1, 1, 1, 1, 1, 1, 1, 1, 1, 1, 1, 1, 1, 1, 1, 1, 1, 1, 1, 1, 1, 1, 1, 1, 1, 1, 1, 1, 1, 1, 1, 1, 1, 1, 1, 1, 1, 1, 1, 1, 1, 2, 2, 2, 2, 2, 2, 2, 2, 2, 2, 2, 2, 2, 2, 2, 2, 2, 2, 2, 2, 2, 2, 2, 2, 2, 2, 2, 2, 2, 2, 2, 2, 2, 2, 2, 2, 2, 2, 2, 2, 2, 2, 2, 2, 2, 2, 2, 2, 3, 3, 3, 3, 3, 3, 3, 3, 3, 3, 3, 3, 3, 3, 3, 3, 3, 3, 3, 3, 3, 3, 3, 3, 3, 3, 3, 3, 3, 3, 3, 3, 3, 3, 0, 0, 0, 0, 0, 0, 0, 0, 0, 0, 0, 0, 0, 0, 0, 0, 0, 0, 0, 0, 0, 0, 1, 1, 1, 1, 1, 1, 1, 1, 1, 1, 1, 1, 1, 1, 1, 1, 1, 1, 1, 1, 1, 1, 1, 1, 1, 1, 1, 1, 1, 1, 1, 1, 1, 1, 1, 1, 1, 1, 1, 1, 1, 1, 1, 1, 1, 1, 1, 1, 1, 1, 1, 1, 1, 1, 1, 1, 1, 1, 1, 1, 1, 1, 1, 1, 1, 1, 1, 1, 1, 1, 1, 1, 1, 1, 1, 1, 1, 1, 1, 1, 2, 2, 2, 2, 2, 2, 2, 2, 2, 2, 2, 2, 2, 2, 2, 2, 2, 2, 2, 2, 2, 2, 2, 2, 2, 2, 2, 2, 2, 2, 2, 2, 2, 2, 2, 2, 2, 2, 2, 2, 2, 2, 2, 2, 2, 2, 2, 2])
_uv = me_satellite.uv_layers.new(name='UVMap')
_uv.uv.foreach_set('vector', [0.9252, 0.1035, 0.9252, 0.009816, 0.9275, 0.00904, 0.9275, 0.1101, 0.08296, 0.4508, 0.1247, 0.536, 0.1255, 0.5428, 0.08043, 0.4509, 0.4863, 0.957, 0.4863, 0.8771, 0.4883, 0.8722, 0.4883, 0.9586, 0.1248, 0.3672, 0.08296, 0.4508, 0.08043, 0.4509, 0.1255, 0.3605, 0.317, 0.5469, 0.317, 0.3782, 0.3194, 0.3716, 0.3194, 0.5535, 0.1163, 0.7338, 0.1164, 0.5677, 0.1187, 0.5609, 0.1187, 0.7404, 0.01069, 0.5068, 0.06011, 0.5209, 0.06234, 0.5237, 0.009045, 0.5086, 0.05988, 0.9312, 0.05991, 0.875, 0.06202, 0.8735, 0.06202, 0.9338, 0.06011, 0.5209, 0.06016, 0.369, 0.06234, 0.3605, 0.06234, 0.5237, 0.64, 0.7118, 0.64, 0.5424, 0.6423, 0.5397, 0.6423, 0.722, 0.3846, 0.3713, 0.3399, 0.434, 0.3374, 0.4344, 0.3836, 0.3697, 0.6051, 0.4689, 0.6423, 0.5201, 0.6407, 0.5216, 0.6026, 0.4689, 0.3399, 0.434, 0.3846, 0.5227, 0.3837, 0.526, 0.3374, 0.4344, 0.6423, 0.3763, 0.6051, 0.4689, 0.6026, 0.4689, 0.641, 0.3731, 0.1968, 0.01151, 0.1524, 0.1529, 0.1489, 0.155, 0.1953, 0.00904, 0.3173, 0.9327, 0.317, 0.7828, 0.319, 0.7809, 0.319, 0.9351, 0.1524, 0.1529, 0.2642, 0.153, 0.2649, 0.155, 0.1489, 0.155, 0.9461, 0.7, 0.9464, 0.5847, 0.9485, 0.5827, 0.9485, 0.7014, 0.793, 0.926, 0.7928, 0.909, 0.7955, 0.9081, 0.7955, 0.9287, 0.1748, 0.9857, 0.1745, 0.9579, 0.1769, 0.9538, 0.1769, 0.9873, 0.9462, 0.7545, 0.9461, 0.7241, 0.9484, 0.7194, 0.9484, 0.7563, 0.6399, 0.9644, 0.6399, 0.935, 0.6423, 0.9336, 0.6423, 0.9685, 0.2266, 0.1758, 0.1518, 0.2819, 0.1489, 0.2823, 0.2261, 0.1731, 0.2477, 0.232, 0.3194, 0.3502, 0.3186, 0.3535, 0.2447, 0.2315, 0.1518, 0.2819, 0.2266, 0.3459, 0.2256, 0.348, 0.1489, 0.2823, 0.3194, 0.1752, 0.2477, 0.232, 0.2447, 0.2315, 0.3185, 0.1731, 0.4719, 0.1754, 0.417, 0.2254, 0.4143, 0.2249, 0.4708, 0.1731, 0.1996, 0.9425, 0.2, 0.8723, 0.2019, 0.8722, 0.2019, 0.9448, 0.417, 0.2254, 0.4719, 0.3406, 0.4706, 0.3433, 0.4143, 0.2249, 0.1164, 0.9161, 0.1163, 0.7604, 0.1187, 0.7585, 0.1187, 0.9189, 0.5875, 0.1786, 0.5561, 0.2405, 0.5535, 0.2404, 0.588, 0.1731, 0.2471, 0.4674, 0.2858, 0.5328, 0.2865, 0.5388, 0.2447, 0.4675, 0.5561, 0.2405, 0.5876, 0.3311, 0.588, 0.3391, 0.5535, 0.2404, 0.2857, 0.3793, 0.2471, 0.4674, 0.2447, 0.4675, 0.2865, 0.3716, 0.315, 0.02929, 0.3096, 0.047, 0.2997, 0.03939, 0.283, 0.02654, 0.2946, 0.01363, 0.4765, 0.04549, 0.4839, 0.07412, 0.4676, 0.08281, 0.4579, 0.04541, 0.4579, 0.04541, 0.4676, 0.08281, 0.451, 0.08653, 0.4405, 0.04604, 0.502, 0.04798, 0.5097, 0.00904, 0.5273, 0.012, 0.5202, 0.04798, 0.5202, 0.04798, 0.5273, 0.012, 0.5438, 0.02045, 0.5384, 0.04798, 0.3678, 0.06132, 0.385, 0.07057, 0.3883, 0.08691, 0.3724, 0.08412, 0.385, 0.07057, 0.402, 0.06483, 0.4059, 0.08384, 0.3883, 0.08691, 0.3985, 0.04753, 0.4167, 0.0476, 0.4224, 0.07539, 0.4059, 0.08384, 0.402, 0.06483, 0.3854, 0.9027, 0.3928, 0.9313, 0.3883, 0.9306, 0.3809, 0.9019, 0.2978, 0.00904, 0.3182, 0.0247, 0.315, 0.02929, 0.2946, 0.01363, 0.8813, 0.3154, 0.8872, 0.331, 0.8784, 0.331, 0.8725, 0.3154, 0.8793, 0.2971, 0.8813, 0.3154, 0.8725, 0.3154, 0.8705, 0.2971, 0.8813, 0.279, 0.8793, 0.2971, 0.8705, 0.2971, 0.8725, 0.279, 0.8872, 0.2638, 0.8813, 0.279, 0.8725, 0.279, 0.8784, 0.2637, 0.4926, 0.1424, 0.4923, 0.1244, 0.5113, 0.1235, 0.5116, 0.1416, 0.4923, 0.1244, 0.4926, 0.1059, 0.5116, 0.1051, 0.5113, 0.1235, 0.4333, 0.1204, 0.4331, 0.1385, 0.4157, 0.1418, 0.4102, 0.1248, 0.4333, 0.1051, 0.4333, 0.1204, 0.4102, 0.1248, 0.4197, 0.1077, 0.7667, 0.9827, 0.7667, 0.9643, 0.7783, 0.9587, 0.7783, 0.9771, 0.2997, 0.03939, 0.3096, 0.047, 0.2935, 0.054, 0.2836, 0.04639, 0.128, 0.2951, 0.1244, 0.3133, 0.1048, 0.313, 0.1084, 0.2949, 0.1244, 0.3133, 0.128, 0.3315, 0.1084, 0.3312, 0.1048, 0.313, 0.8731, 0.5842, 0.8901, 0.5827, 0.8901, 0.6835, 0.8731, 0.685, 0.298, 0.8674, 0.2806, 0.8671, 0.2806, 0.7635, 0.298, 0.7637, 0.1048, 0.2766, 0.1048, 0.1675, 0.1216, 0.1677, 0.1216, 0.2768, 0.5674, 0.7638, 0.5674, 0.8668, 0.55, 0.8672, 0.55, 0.7642, 0.1564, 0.9538, 0.1506, 0.9701, 0.1489, 0.9701, 0.1548, 0.9538, 0.991, 0.00904, 0.9852, 0.02538, 0.9836, 0.0254, 0.9894, 0.009059, 0.1226, 0.1676, 0.1226, 0.2767, 0.1216, 0.2768, 0.1216, 0.1677, 0.1506, 0.9701, 0.1564, 0.9863, 0.1548, 0.9863, 0.1489, 0.9701, 0.9676, 0.5833, 0.9676, 0.6841, 0.9666, 0.6835, 0.9666, 0.5827, 0.9852, 0.02538, 0.991, 0.04159, 0.9894, 0.0416, 0.9836, 0.0254, 0.8731, 0.7046, 0.8901, 0.7031, 0.8901, 0.8039, 0.8731, 0.8054, 0.2019, 0.8542, 0.1845, 0.8539, 0.1845, 0.7503, 0.2019, 0.7505, 0.6517, 0.009209, 0.6517, 0.1183, 0.6348, 0.1181, 0.6348, 0.00904, 0.4498, 0.8679, 0.4498, 0.7649, 0.4673, 0.7645, 0.4673, 0.8675, 0.9864, 0.8235, 0.9805, 0.8398, 0.9789, 0.8398, 0.9848, 0.8235, 0.991, 0.05968, 0.9852, 0.07603, 0.9836, 0.07604, 0.9894, 0.0597, 0.6338, 0.1182, 0.6338, 0.009059, 0.6348, 0.00904, 0.6348, 0.1181, 0.9805, 0.8398, 0.9864, 0.856, 0.9848, 0.856, 0.9789, 0.8398, 0.5074, 0.8727, 0.5074, 0.9735, 0.5064, 0.9729, 0.5064, 0.8722, 0.9852, 0.07603, 0.991, 0.09223, 0.9894, 0.09225, 0.9836, 0.07604, 0.8542, 0.8882, 0.8372, 0.8897, 0.8372, 0.7889, 0.8542, 0.7874, 0.06202, 0.8555, 0.04459, 0.8552, 0.04459, 0.7516, 0.06202, 0.7518, 0.5798, 0.009255, 0.5798, 0.1184, 0.5629, 0.1181, 0.5629, 0.00904, 0.4317, 0.7645, 0.4317, 0.8675, 0.4143, 0.8679, 0.4143, 0.7649, 0.9864, 0.8741, 0.9805, 0.8904, 0.9789, 0.8904, 0.9848, 0.8741, 0.4217, 0.9574, 0.4159, 0.9738, 0.4143, 0.9738, 0.4201, 0.9575, 0.5619, 0.1182, 0.5619, 0.009106, 0.5629, 0.00904, 0.5629, 0.1181, 0.9805, 0.8904, 0.9864, 0.9067, 0.9848, 0.9067, 0.9789, 0.8904, 0.9666, 0.803, 0.9666, 0.7022, 0.9676, 0.7027, 0.9676, 0.8035, 0.4159, 0.9738, 0.4217, 0.99, 0.4201, 0.99, 0.4143, 0.9738, 0.8875, 0.2442, 0.8705, 0.2457, 0.8705, 0.1449, 0.8875, 0.1434, 0.3549, 0.8577, 0.3374, 0.8574, 0.3374, 0.7538, 0.3549, 0.7541, 0.5979, 0.1181, 0.5979, 0.00904, 0.6147, 0.009255, 0.6147, 0.1183, 0.08043, 0.8709, 0.08044, 0.7679, 0.09785, 0.7675, 0.09785, 0.8705, 0.345, 0.9538, 0.3391, 0.9701, 0.3374, 0.9701, 0.3433, 0.9538, 0.8445, 0.9584, 0.8388, 0.9747, 0.8372, 0.9748, 0.8429, 0.9584, 0.6157, 0.009189, 0.6157, 0.1183, 0.6147, 0.1183, 0.6147, 0.009255, 0.3391, 0.9701, 0.345, 0.9863, 0.3433, 0.9864, 0.3374, 0.9701, 0.9688, 0.3736, 0.9688, 0.4744, 0.9679, 0.4738, 0.9679, 0.3731, 0.8388, 0.9747, 0.8445, 0.9909, 0.8429, 0.991, 0.8372, 0.9748, 0.7486, 0.7738, 0.7314, 0.7742, 0.7314, 0.5831, 0.7486, 0.5827, 0.373, 0.544, 0.3904, 0.5442, 0.3904, 0.7357, 0.373, 0.7356, 0.8346, 0.33, 0.8346, 0.1445, 0.8513, 0.1434, 0.8513, 0.3288, 0.7105, 0.1434, 0.7105, 0.335, 0.693, 0.3351, 0.693, 0.1435, 0.1243, 0.937, 0.1181, 0.9533, 0.1163, 0.9533, 0.1226, 0.937, 0.7392, 0.9091, 0.7329, 0.9253, 0.7312, 0.9253, 0.7374, 0.9091, 0.8524, 0.1438, 0.8524, 0.3292, 0.8513, 0.3288, 0.8513, 0.1434, 0.1181, 0.9533, 0.1243, 0.9695, 0.1226, 0.9695, 0.1163, 0.9533, 0.3179, 0.5717, 0.3179, 0.7628, 0.317, 0.7627, 0.317, 0.5716, 0.7329, 0.9253, 0.7392, 0.9416, 0.7374, 0.9416, 0.7312, 0.9253, 0.7641, 0.1437, 0.7812, 0.1434, 0.7812, 0.3344, 0.7641, 0.3348, 0.009045, 0.5418, 0.02649, 0.5419, 0.02649, 0.7335, 0.009045, 0.7334, 0.8372, 0.7693, 0.8372, 0.5839, 0.8539, 0.5827, 0.8539, 0.7682, 0.6604, 0.5649, 0.6604, 0.3732, 0.6778, 0.3731, 0.6778, 0.5647, 0.2526, 0.9296, 0.2464, 0.9458, 0.2447, 0.9458, 0.2509, 0.9296, 0.08842, 0.8889, 0.08217, 0.9052, 0.08043, 0.9052, 0.08668, 0.8889, 0.855, 0.5831, 0.855, 0.7686, 0.8539, 0.7682, 0.8539, 0.5827, 0.2464, 0.9458, 0.2526, 0.9621, 0.2509, 0.9621, 0.2447, 0.9458, 0.9103, 0.3732, 0.9103, 0.5642, 0.9094, 0.5642, 0.9094, 0.3731, 0.08217, 0.9052, 0.08842, 0.9215, 0.08668, 0.9215, 0.08043, 0.9052, 0.6775, 0.774, 0.6604, 0.7744, 0.6604, 0.5833, 0.6775, 0.5829, 0.3374, 0.544, 0.3549, 0.5442, 0.3549, 0.7357, 0.3374, 0.7356, 0.8022, 0.5597, 0.8022, 0.3742, 0.8189, 0.3731, 0.8189, 0.5586, 0.7133, 0.3731, 0.7133, 0.5647, 0.6959, 0.5649, 0.6959, 0.3732, 0.4578, 0.927, 0.4516, 0.9433, 0.4498, 0.9433, 0.4561, 0.927, 0.8452, 0.9078, 0.8389, 0.924, 0.8372, 0.924, 0.8434, 0.9078, 0.82, 0.3735, 0.82, 0.5589, 0.8189, 0.5586, 0.8189, 0.3731, 0.4516, 0.9433, 0.4578, 0.9596, 0.4561, 0.9596, 0.4498, 0.9433, 0.9091, 0.5828, 0.9091, 0.7739, 0.9082, 0.7738, 0.9082, 0.5827, 0.8389, 0.924, 0.8452, 0.9403, 0.8434, 0.9403, 0.8372, 0.924, 0.7131, 0.774, 0.6959, 0.7744, 0.6959, 0.5833, 0.7131, 0.5829, 0.1489, 0.5405, 0.1664, 0.5406, 0.1664, 0.7322, 0.1489, 0.7321, 0.8558, 0.3731, 0.8558, 0.5586, 0.8391, 0.5597, 0.8391, 0.3742, 0.6575, 0.3351, 0.6575, 0.1435, 0.6749, 0.1434, 0.6749, 0.335, 0.9554, 0.5087, 0.9492, 0.5249, 0.9474, 0.5249, 0.9537, 0.5087, 0.7747, 0.9081, 0.7684, 0.9244, 0.7667, 0.9244, 0.7729, 0.9081, 0.8381, 0.5593, 0.8381, 0.3738, 0.8391, 0.3742, 0.8391, 0.5597, 0.9492, 0.5249, 0.9554, 0.5412, 0.9537, 0.5412, 0.9474, 0.5249, 0.9065, 0.1435, 0.9065, 0.3345, 0.9056, 0.3344, 0.9056, 0.1434, 0.7684, 0.9244, 0.7747, 0.9407, 0.7729, 0.9407, 0.7667, 0.9244, 0.2957, 0.09504, 0.2958, 0.1251, 0.283, 0.127, 0.285, 0.09668, 0.8964, 0.8302, 0.8984, 0.8641, 0.8857, 0.8642, 0.8857, 0.8303, 0.8857, 0.8303, 0.8857, 0.8642, 0.8731, 0.8641, 0.8751, 0.8302, 0.01108, 0.9292, 0.009045, 0.897, 0.02172, 0.895, 0.02172, 0.9275, 0.02172, 0.9275, 0.02172, 0.895, 0.03439, 0.897, 0.03235, 0.9292, 0.9397, 0.8302, 0.9418, 0.8641, 0.9294, 0.8643, 0.9293, 0.8303, 0.9293, 0.8303, 0.9294, 0.8643, 0.9165, 0.8642, 0.9184, 0.8302, 0.347, 0.1246, 0.3502, 0.1533, 0.3367, 0.155, 0.3356, 0.126, 0.2958, 0.1251, 0.2958, 0.1464, 0.283, 0.1484, 0.283, 0.127, 0.8984, 0.8641, 0.8984, 0.8873, 0.8857, 0.8875, 0.8857, 0.8642, 0.8857, 0.8642, 0.8857, 0.8875, 0.8731, 0.8873, 0.8731, 0.8641, 0.009045, 0.897, 0.009045, 0.8755, 0.02172, 0.8735, 0.02172, 0.895, 0.02172, 0.895, 0.02172, 0.8735, 0.03439, 0.8755, 0.03439, 0.897, 0.9418, 0.8641, 0.9418, 0.8873, 0.9294, 0.8875, 0.9294, 0.8643, 0.9294, 0.8643, 0.9294, 0.8875, 0.9165, 0.8874, 0.9165, 0.8642, 0.3083, 0.1272, 0.3083, 0.1486, 0.2958, 0.1464, 0.2958, 0.1251, 0.2958, 0.1464, 0.2957, 0.1534, 0.2863, 0.1548, 0.283, 0.1484, 0.8984, 0.8873, 0.8951, 0.8928, 0.8857, 0.8929, 0.8857, 0.8875, 0.8857, 0.8875, 0.8857, 0.8929, 0.8764, 0.8928, 0.8731, 0.8873, 0.246, 0.8865, 0.2528, 0.889, 0.2518, 0.8981, 0.2447, 0.8988, 0.2447, 0.8988, 0.2518, 0.8981, 0.2549, 0.9074, 0.2489, 0.9115, 0.9418, 0.8873, 0.9383, 0.8928, 0.9292, 0.8929, 0.9294, 0.8875, 0.9294, 0.8875, 0.9292, 0.8929, 0.9197, 0.8928, 0.9165, 0.8874, 0.3083, 0.1486, 0.3049, 0.155, 0.2957, 0.1534, 0.2958, 0.1464, 0.2656, 0.8988, 0.2587, 0.8985, 0.2625, 0.8895, 0.2625, 0.8895, 0.2587, 0.8985, 0.2572, 0.8854, 0.2572, 0.8854, 0.2587, 0.8985, 0.2528, 0.889, 0.2528, 0.889, 0.2587, 0.8985, 0.2518, 0.8981, 0.2518, 0.8981, 0.2587, 0.8985, 0.2549, 0.9074, 0.2549, 0.9074, 0.2587, 0.8985, 0.2602, 0.9115, 0.2602, 0.9115, 0.2587, 0.8985, 0.2647, 0.9079, 0.2647, 0.9079, 0.2587, 0.8985, 0.2656, 0.8988, 0.3264, 0.1223, 0.329, 0.1158, 0.3361, 0.1186, 0.3356, 0.126, 0.8857, 0.8303, 0.8857, 0.8235, 0.894, 0.8235, 0.8964, 0.8302, 0.8751, 0.8302, 0.8776, 0.8235, 0.8857, 0.8235, 0.8857, 0.8303, 0.02172, 0.9275, 0.02172, 0.935, 0.01351, 0.9362, 0.01108, 0.9292, 0.03235, 0.9292, 0.02992, 0.9362, 0.02172, 0.935, 0.02172, 0.9275, 0.9293, 0.8303, 0.9291, 0.8236, 0.9371, 0.8235, 0.9397, 0.8302, 0.9184, 0.8302, 0.9207, 0.8235, 0.9291, 0.8236, 0.9293, 0.8303, 0.3356, 0.126, 0.3361, 0.1186, 0.3449, 0.1175, 0.347, 0.1246, 0.329, 0.1158, 0.339, 0.1119, 0.3361, 0.1186, 0.3278, 0.1106, 0.339, 0.1119, 0.329, 0.1158, 0.3331, 0.1062, 0.339, 0.1119, 0.3278, 0.1106, 0.3419, 0.1051, 0.339, 0.1119, 0.3331, 0.1062, 0.349, 0.108, 0.339, 0.1119, 0.3419, 0.1051, 0.3502, 0.1131, 0.339, 0.1119, 0.349, 0.108, 0.3449, 0.1175, 0.339, 0.1119, 0.3502, 0.1131, 0.3361, 0.1186, 0.339, 0.1119, 0.3449, 0.1175, 0.4584, 0.5298, 0.4592, 0.5368, 0.4143, 0.4433, 0.4168, 0.4431, 0.4925, 0.2656, 0.49, 0.2655, 0.5354, 0.1731, 0.5346, 0.18, 0.4168, 0.4431, 0.4143, 0.4433, 0.4592, 0.3613, 0.4583, 0.3671, 0.5347, 0.3484, 0.5354, 0.355, 0.49, 0.2655, 0.4925, 0.2656, 0.5255, 0.5463, 0.5279, 0.5397, 0.5279, 0.7216, 0.5255, 0.715, 0.6959, 0.7975, 0.6981, 0.7924, 0.6981, 0.9407, 0.6959, 0.9346, 0.4143, 0.8881, 0.4163, 0.886, 0.4163, 0.9394, 0.4144, 0.9377, 0.2837, 0.8881, 0.2858, 0.8854, 0.2858, 0.9458, 0.2837, 0.9443, 0.64, 0.7428, 0.6423, 0.7401, 0.6423, 0.9155, 0.64, 0.9062, 0.2209, 0.5558, 0.2232, 0.5457, 0.2232, 0.7276, 0.221, 0.7248, 0.1961, 0.5208, 0.1951, 0.5224, 0.1489, 0.4577, 0.1514, 0.458, 0.6086, 0.2431, 0.6061, 0.2429, 0.6376, 0.1731, 0.6394, 0.1753, 0.1514, 0.458, 0.1489, 0.4577, 0.1952, 0.3661, 0.1961, 0.3694, 0.6394, 0.3323, 0.6378, 0.3351, 0.6061, 0.2429, 0.6086, 0.2431, 0.07856, 0.01122, 0.0799, 0.00904, 0.1308, 0.1494, 0.1274, 0.1471, 0.9439, 0.1458, 0.9455, 0.1434, 0.9455, 0.2975, 0.9435, 0.2957, 0.1274, 0.1471, 0.1308, 0.1494, 0.009045, 0.1494, 0.01, 0.1473, 0.9474, 0.3744, 0.9498, 0.3731, 0.9498, 0.4906, 0.9477, 0.4886, 0.6961, 0.9612, 0.6986, 0.9588, 0.6986, 0.9789, 0.6959, 0.9779, 0.5259, 0.9499, 0.5279, 0.9482, 0.5279, 0.9833, 0.5257, 0.9792, 0.2211, 0.9264, 0.2233, 0.9246, 0.2233, 0.9614, 0.221, 0.9568, 0.9856, 0.9529, 0.988, 0.9489, 0.988, 0.9833, 0.9856, 0.982, 0.08669, 0.3397, 0.08618, 0.3424, 0.009045, 0.2332, 0.01196, 0.2336, 0.8167, 0.7931, 0.8191, 0.7912, 0.8191, 0.9412, 0.8167, 0.9384, 0.01196, 0.2336, 0.009045, 0.2332, 0.08574, 0.1675, 0.08669, 0.1696, 0.2228, 0.4548, 0.2209, 0.4549, 0.2245, 0.3661, 0.2266, 0.3683, 0.3962, 0.3495, 0.3952, 0.3516, 0.3374, 0.3078, 0.3401, 0.3072, 0.2266, 0.5251, 0.2245, 0.5276, 0.2209, 0.4549, 0.2228, 0.4548, 0.3401, 0.3072, 0.3374, 0.3078, 0.395, 0.1731, 0.3962, 0.1761, 0.221, 0.7485, 0.2233, 0.7457, 0.2233, 0.9066, 0.2209, 0.9046, 0.584, 0.5336, 0.5845, 0.5391, 0.55, 0.4718, 0.5526, 0.4717, 0.4924, 0.4437, 0.49, 0.4432, 0.5319, 0.3731, 0.5312, 0.3794, 0.5526, 0.4717, 0.55, 0.4718, 0.5845, 0.3731, 0.5841, 0.3811, 0.5311, 0.5156, 0.5319, 0.5216, 0.49, 0.4432, 0.4924, 0.4437, 0.315, 0.02929, 0.3457, 0.03002, 0.3497, 0.04795, 0.3245, 0.04735, 0.3096, 0.047, 0.4765, 0.04549, 0.4579, 0.04541, 0.4676, 0.01122, 0.4839, 0.01933, 0.4579, 0.04541, 0.4405, 0.04604, 0.451, 0.00904, 0.4676, 0.01122, 0.502, 0.04798, 0.5202, 0.04798, 0.5273, 0.08396, 0.5097, 0.08692, 0.5202, 0.04798, 0.5384, 0.04798, 0.5438, 0.07552, 0.5273, 0.08396, 0.3245, 0.04735, 0.3497, 0.04795, 0.3497, 0.06446, 0.3317, 0.06404, 0.385, 0.02507, 0.3883, 0.00904, 0.4059, 0.0119, 0.402, 0.03055, 0.3985, 0.04753, 0.402, 0.03055, 0.4059, 0.0119, 0.4224, 0.02033, 0.4167, 0.0476, 0.3854, 0.9027, 0.3809, 0.9019, 0.3883, 0.8758, 0.3928, 0.8765, 0.3489, 0.02543, 0.3457, 0.03002, 0.315, 0.02929, 0.3182, 0.0247, 0.8846, 0.5056, 0.8758, 0.5056, 0.8813, 0.49, 0.8901, 0.49, 0.8827, 0.5239, 0.8739, 0.5239, 0.8758, 0.5056, 0.8846, 0.5056, 0.8846, 0.542, 0.8758, 0.542, 0.8739, 0.5239, 0.8827, 0.5239, 0.8901, 0.5572, 0.8813, 0.5572, 0.8758, 0.542, 0.8846, 0.542, 0.5507, 0.8853, 0.5692, 0.8861, 0.5685, 0.9041, 0.55, 0.9033, 0.55, 0.9033, 0.5685, 0.9041, 0.5692, 0.9226, 0.5507, 0.9218, 0.4676, 0.8859, 0.4676, 0.909, 0.4498, 0.907, 0.4498, 0.8897, 0.3119, 0.05992, 0.3268, 0.06027, 0.334, 0.07696, 0.3086, 0.07636, 0.5297, 0.1051, 0.5424, 0.1135, 0.5424, 0.1305, 0.5297, 0.122, 0.3245, 0.04735, 0.3268, 0.06027, 0.3119, 0.05992, 0.3096, 0.047, 0.4742, 0.1415, 0.455, 0.1417, 0.4514, 0.1235, 0.4705, 0.1233, 0.4705, 0.1233, 0.4514, 0.1235, 0.455, 0.1053, 0.4742, 0.1051, 0.7402, 0.1161, 0.7402, 0.00904, 0.7574, 0.009673, 0.7574, 0.1168, 0.2621, 0.7635, 0.2621, 0.8671, 0.2447, 0.8674, 0.2447, 0.7637, 0.8914, 0.4688, 0.8751, 0.4719, 0.8751, 0.3761, 0.8914, 0.3731, 0.8107, 0.00904, 0.8281, 0.009343, 0.8281, 0.1137, 0.8107, 0.1134, 0.9675, 0.9815, 0.9659, 0.9815, 0.9599, 0.9652, 0.9616, 0.9652, 0.9901, 0.1759, 0.9885, 0.1759, 0.9826, 0.1596, 0.9843, 0.1596, 0.8739, 0.3755, 0.8751, 0.3761, 0.8751, 0.4719, 0.8739, 0.4713, 0.9616, 0.9652, 0.9599, 0.9652, 0.9659, 0.9489, 0.9675, 0.9489, 0.9456, 0.009331, 0.9465, 0.00904, 0.9465, 0.1161, 0.9456, 0.1164, 0.9843, 0.1596, 0.9826, 0.1596, 0.9885, 0.1434, 0.9901, 0.1434, 0.7926, 0.009673, 0.7926, 0.1168, 0.7755, 0.1161, 0.7755, 0.00904, 0.02647, 0.7516, 0.02647, 0.8552, 0.009045, 0.8555, 0.009045, 0.7518, 0.7312, 0.7952, 0.7474, 0.7922, 0.7474, 0.8879, 0.7312, 0.891, 0.6026, 0.7494, 0.62, 0.7497, 0.62, 0.854, 0.6026, 0.8537, 0.319, 0.9858, 0.3174, 0.9858, 0.3114, 0.9694, 0.313, 0.9694, 0.9901, 0.2266, 0.9885, 0.2266, 0.9826, 0.2102, 0.9843, 0.2103, 0.7486, 0.8886, 0.7474, 0.8879, 0.7474, 0.7922, 0.7486, 0.7928, 0.313, 0.9694, 0.3114, 0.9694, 0.3174, 0.9532, 0.319, 0.9532, 0.9655, 0.1161, 0.9646, 0.1164, 0.9646, 0.009331, 0.9655, 0.00904, 0.9843, 0.2103, 0.9826, 0.2102, 0.9885, 0.194, 0.9901, 0.194, 0.7221, 0.009673, 0.7221, 0.1168, 0.705, 0.1161, 0.705, 0.00904, 0.8636, 0.00904, 0.8636, 0.1127, 0.8462, 0.1129, 0.8462, 0.009285, 0.7667, 0.7943, 0.7829, 0.7912, 0.7829, 0.887, 0.7667, 0.89, 0.49, 0.7494, 0.5074, 0.7497, 0.5074, 0.8541, 0.49, 0.8538, 0.3885, 0.982, 0.3869, 0.9819, 0.3809, 0.9656, 0.3825, 0.9656, 0.01654, 0.9869, 0.0149, 0.9869, 0.009045, 0.9705, 0.01068, 0.9706, 0.7841, 0.8876, 0.7829, 0.887, 0.7829, 0.7912, 0.7841, 0.7919, 0.3825, 0.9656, 0.3809, 0.9656, 0.3869, 0.9494, 0.3885, 0.9494, 0.9599, 0.8238, 0.9608, 0.8235, 0.9608, 0.9306, 0.9599, 0.9309, 0.01068, 0.9706, 0.009045, 0.9705, 0.0149, 0.9543, 0.01654, 0.9543, 0.6698, 0.1161, 0.6698, 0.00904, 0.6869, 0.009673, 0.6869, 0.1168, 0.3904, 0.7538, 0.3904, 0.8574, 0.373, 0.8577, 0.373, 0.7541, 0.6604, 0.7955, 0.6766, 0.7924, 0.6766, 0.8881, 0.6604, 0.8912, 0.1489, 0.7503, 0.1663, 0.7505, 0.1663, 0.8549, 0.1489, 0.8546, 0.06202, 0.9845, 0.06035, 0.9845, 0.05437, 0.9681, 0.05603, 0.9682, 0.9901, 0.2772, 0.9885, 0.2772, 0.9826, 0.2609, 0.9843, 0.2609, 0.6778, 0.8888, 0.6766, 0.8881, 0.6766, 0.7924, 0.6778, 0.793, 0.05603, 0.9682, 0.05437, 0.9681, 0.06035, 0.9519, 0.06202, 0.9519, 0.9636, 0.1436, 0.9645, 0.1434, 0.9645, 0.2504, 0.9636, 0.2507, 0.9843, 0.2609, 0.9826, 0.2609, 0.9885, 0.2447, 0.9901, 0.2447, 0.7993, 0.3338, 0.7993, 0.1436, 0.8165, 0.1434, 0.8165, 0.3336, 0.04458, 0.7335, 0.04458, 0.5419, 0.06202, 0.5418, 0.06202, 0.7334, 0.09824, 0.7483, 0.08148, 0.7494, 0.08148, 0.5621, 0.09824, 0.5609, 0.7488, 0.5646, 0.7314, 0.5645, 0.7314, 0.3731, 0.7488, 0.3732, 0.5579, 0.9732, 0.5562, 0.9732, 0.55, 0.957, 0.5517, 0.957, 0.9245, 0.9436, 0.9227, 0.9436, 0.9165, 0.9273, 0.9182, 0.9273, 0.08043, 0.5618, 0.08148, 0.5621, 0.08148, 0.7494, 0.08043, 0.7492, 0.5517, 0.957, 0.55, 0.957, 0.5562, 0.9407, 0.5579, 0.9407, 0.9254, 0.3338, 0.9245, 0.3336, 0.9245, 0.1434, 0.9254, 0.1436, 0.9182, 0.9273, 0.9165, 0.9273, 0.9227, 0.911, 0.9245, 0.911, 0.8019, 0.7732, 0.8019, 0.583, 0.8191, 0.5827, 0.8191, 0.7729, 0.6026, 0.7314, 0.6026, 0.5398, 0.6201, 0.5397, 0.6201, 0.7312, 0.2806, 0.558, 0.2973, 0.5569, 0.2973, 0.7443, 0.2806, 0.7454, 0.4317, 0.7464, 0.4143, 0.7463, 0.4143, 0.5549, 0.4317, 0.555, 0.9814, 0.5412, 0.9797, 0.5412, 0.9735, 0.525, 0.9752, 0.5249, 0.881, 0.9435, 0.8793, 0.9435, 0.8731, 0.9273, 0.8748, 0.9273, 0.2984, 0.7445, 0.2973, 0.7443, 0.2973, 0.5569, 0.2984, 0.5572, 0.9752, 0.5249, 0.9735, 0.525, 0.9797, 0.5087, 0.9814, 0.5087, 0.5279, 0.9301, 0.527, 0.9299, 0.527, 0.7397, 0.5279, 0.7399, 0.8748, 0.9273, 0.8731, 0.9273, 0.8793, 0.911, 0.881, 0.911, 0.7838, 0.5827, 0.7838, 0.7729, 0.7667, 0.7732, 0.7667, 0.583, 0.49, 0.7314, 0.49, 0.5398, 0.5074, 0.5397, 0.5074, 0.7312, 0.2447, 0.558, 0.2614, 0.5569, 0.2614, 0.7443, 0.2447, 0.7454, 0.4673, 0.7464, 0.4498, 0.7463, 0.4498, 0.5549, 0.4673, 0.555, 0.9775, 0.3482, 0.9758, 0.3482, 0.9696, 0.3319, 0.9713, 0.3319, 0.6683, 0.9418, 0.6666, 0.9418, 0.6604, 0.9256, 0.6621, 0.9256, 0.2625, 0.7445, 0.2614, 0.7443, 0.2614, 0.5569, 0.2625, 0.5572, 0.9713, 0.3319, 0.9696, 0.3319, 0.9758, 0.3156, 0.9775, 0.3156, 0.9284, 0.3731, 0.9293, 0.3733, 0.9293, 0.5635, 0.9284, 0.5633, 0.6621, 0.9256, 0.6604, 0.9256, 0.6666, 0.9093, 0.6683, 0.9093, 0.7841, 0.3731, 0.7841, 0.5633, 0.7669, 0.5635, 0.7669, 0.3733, 0.1845, 0.7322, 0.1845, 0.5406, 0.2019, 0.5405, 0.2019, 0.7321, 0.55, 0.5583, 0.5667, 0.5572, 0.5667, 0.7446, 0.55, 0.7457, 0.7285, 0.1434, 0.746, 0.1435, 0.746, 0.3349, 0.7285, 0.3348, 0.08838, 0.9721, 0.08664, 0.9721, 0.08043, 0.9559, 0.08216, 0.9558, 0.9515, 0.3482, 0.9498, 0.3482, 0.9435, 0.3319, 0.9453, 0.3319, 0.5678, 0.7448, 0.5667, 0.7446, 0.5667, 0.5572, 0.5678, 0.5575, 0.08216, 0.9558, 0.08043, 0.9559, 0.08664, 0.9396, 0.08838, 0.9396, 0.928, 0.7731, 0.9271, 0.7729, 0.9271, 0.5827, 0.928, 0.5829, 0.9453, 0.3319, 0.9435, 0.3319, 0.9498, 0.3156, 0.9515, 0.3156, 0.3775, 0.126, 0.3889, 0.1246, 0.3921, 0.1533, 0.3786, 0.155, 0.6181, 0.9348, 0.6073, 0.9347, 0.6071, 0.9008, 0.62, 0.9009, 0.6073, 0.9347, 0.5969, 0.9349, 0.5947, 0.9009, 0.6071, 0.9008, 0.1722, 0.9286, 0.1616, 0.9269, 0.1616, 0.8945, 0.1743, 0.8965, 0.1616, 0.9269, 0.151, 0.9286, 0.1489, 0.8965, 0.1616, 0.8945, 0.8838, 0.01575, 0.8944, 0.01585, 0.8944, 0.04981, 0.8817, 0.04969, 0.8944, 0.01585, 0.905, 0.01575, 0.9071, 0.0497, 0.8944, 0.04981, 0.3394, 0.8774, 0.3502, 0.8758, 0.3502, 0.9058, 0.3374, 0.9078, 0.3502, 0.9058, 0.3628, 0.908, 0.3628, 0.9293, 0.3502, 0.9271, 0.62, 0.9009, 0.6071, 0.9008, 0.6071, 0.8776, 0.62, 0.8777, 0.6071, 0.9008, 0.5947, 0.9009, 0.5947, 0.8777, 0.6071, 0.8776, 0.1743, 0.8965, 0.1616, 0.8945, 0.1616, 0.873, 0.1743, 0.875, 0.1616, 0.8945, 0.1489, 0.8965, 0.1489, 0.875, 0.1616, 0.873, 0.8817, 0.04969, 0.8944, 0.04981, 0.8944, 0.07302, 0.8817, 0.07291, 0.8944, 0.04981, 0.9071, 0.0497, 0.9071, 0.07291, 0.8944, 0.07302, 0.3374, 0.9078, 0.3502, 0.9058, 0.3502, 0.9271, 0.3374, 0.9291, 0.3502, 0.9271, 0.3628, 0.9293, 0.3594, 0.9357, 0.3501, 0.9341, 0.62, 0.8777, 0.6071, 0.8776, 0.6074, 0.8721, 0.6169, 0.8722, 0.6071, 0.8776, 0.5947, 0.8777, 0.5983, 0.8723, 0.6074, 0.8721, 0.8859, 0.1226, 0.8817, 0.11, 0.8889, 0.1092, 0.892, 0.1186, 0.8817, 0.11, 0.883, 0.09757, 0.8899, 0.1001, 0.8889, 0.1092, 0.8817, 0.07291, 0.8944, 0.07302, 0.8944, 0.07848, 0.8851, 0.07839, 0.8944, 0.07302, 0.9071, 0.07291, 0.9037, 0.0784, 0.8944, 0.07848, 0.3374, 0.9291, 0.3502, 0.9271, 0.3501, 0.9341, 0.3407, 0.9356, 0.9027, 0.1099, 0.9017, 0.119, 0.8958, 0.1096, 0.9017, 0.119, 0.8973, 0.1226, 0.8958, 0.1096, 0.8973, 0.1226, 0.892, 0.1186, 0.8958, 0.1096, 0.892, 0.1186, 0.8889, 0.1092, 0.8958, 0.1096, 0.8889, 0.1092, 0.8899, 0.1001, 0.8958, 0.1096, 0.8899, 0.1001, 0.8943, 0.09656, 0.8958, 0.1096, 0.8943, 0.09656, 0.8996, 0.1006, 0.8958, 0.1096, 0.8996, 0.1006, 0.9027, 0.1099, 0.8958, 0.1096, 0.3889, 0.1246, 0.3775, 0.126, 0.378, 0.1186, 0.3868, 0.1175, 0.6073, 0.9347, 0.6181, 0.9348, 0.6158, 0.9416, 0.6074, 0.9415, 0.5969, 0.9349, 0.6073, 0.9347, 0.6074, 0.9415, 0.5994, 0.9416, 0.1616, 0.9269, 0.1722, 0.9286, 0.1698, 0.9357, 0.1616, 0.9344, 0.151, 0.9286, 0.1616, 0.9269, 0.1616, 0.9344, 0.1534, 0.9357, 0.8944, 0.01585, 0.8838, 0.01575, 0.8862, 0.00904, 0.8944, 0.009116, 0.905, 0.01575, 0.8944, 0.01585, 0.8944, 0.009116, 0.9026, 0.009042, 0.3775, 0.126, 0.3683, 0.1223, 0.3709, 0.1158, 0.378, 0.1186, 0.3868, 0.1175, 0.378, 0.1186, 0.3809, 0.1119, 0.3921, 0.1131, 0.3868, 0.1175, 0.3809, 0.1119, 0.3909, 0.108, 0.3921, 0.1131, 0.3809, 0.1119, 0.3838, 0.1051, 0.3909, 0.108, 0.3809, 0.1119, 0.375, 0.1062, 0.3838, 0.1051, 0.3809, 0.1119, 0.3697, 0.1106, 0.375, 0.1062, 0.3809, 0.1119, 0.3709, 0.1158, 0.3697, 0.1106, 0.3809, 0.1119, 0.378, 0.1186, 0.3709, 0.1158, 0.3809, 0.1119])
me_satellite.materials.append(mat_satellite_body)
me_satellite.materials.append(mat_satellite_panel)
me_satellite.materials.append(mat_satellite_bottle)
me_satellite.materials.append(mat_satellite_wire)
me_satellite.use_remesh_preserve_volume = False
me_satellite.use_remesh_preserve_attributes = False
me_satellite.use_mirror_vertex_groups = False
me_satellite.update()
me_sphere_001 = bpy.data.meshes.new('Sphere.001')
me_sphere_001.from_pydata([(-0.3028, 0.3382, -0.05401), (-0.4368, 0.2827, -0.05401), (-0.4922, 0.1488, -0.05401), (-0.4368, 0.01481, -0.05401), (-0.3028, -0.04067, -0.05401), (-0.1689, 0.01481, -0.05401), (-0.1134, 0.1488, -0.05401), (-0.1689, 0.2827, -0.05401), (-0.3028, 0.3173, 0.01726), (-0.422, 0.2679, 0.01726), (-0.4713, 0.1488, 0.01726), (-0.422, 0.02961, 0.01726), (-0.3028, -0.01975, 0.01726), (-0.1837, 0.02961, 0.01726), (-0.1343, 0.1488, 0.01726), (-0.1837, 0.2679, 0.01726), (-0.3028, 0.2878, -0.1093), (-0.4011, 0.2471, -0.1093), (-0.4419, 0.1488, -0.1093), (-0.4011, 0.05043, -0.1093), (-0.3028, 0.009701, -0.1093), (-0.2045, 0.05043, -0.1093), (-0.1638, 0.1488, -0.1093), (-0.2045, 0.2471, -0.1093), (-0.3028, 0.3157, -0.1946), (-0.4209, 0.2668, -0.1946), (-0.4698, 0.1488, -0.1946), (-0.4209, 0.03069, -0.1946), (-0.3028, -0.01822, -0.1946), (-0.1848, 0.03069, -0.1946), (-0.1358, 0.1488, -0.1946), (-0.1848, 0.2668, -0.1946), (-0.3028, 0.2837, 0.2315), (-0.3982, 0.2442, 0.2315), (-0.4378, 0.1488, 0.2315), (-0.3982, 0.05333, 0.2315), (-0.3028, 0.0138, 0.2315), (-0.2074, 0.05333, 0.2315), (-0.1679, 0.1488, 0.2315), (-0.2074, 0.2442, 0.2315), (-0.3028, 0.2569, 0.2645), (-0.3793, 0.2253, 0.2645), (-0.411, 0.1488, 0.2645), (-0.3793, 0.07225, 0.2645), (-0.3028, 0.04056, 0.2645), (-0.2263, 0.07225, 0.2645), (-0.1946, 0.1488, 0.2645), (-0.2263, 0.2253, 0.2645), (-0.3028, 0.243, 0.2556), (-0.3694, 0.2154, 0.2556), (-0.397, 0.1488, 0.2556), (-0.3694, 0.08213, 0.2556), (-0.3028, 0.05453, 0.2556), (-0.2362, 0.08213, 0.2556), (-0.2086, 0.1488, 0.2556), (-0.2362, 0.2154, 0.2556), (-0.3028, 0.1488, 0.3566), (-0.3028, 0.2425, -0.1946), (-0.3691, 0.215, -0.1946), (-0.3965, 0.1488, -0.1946), (-0.3691, 0.0825, -0.1946), (-0.3028, 0.05506, -0.1946), (-0.2366, 0.0825, -0.1946), (-0.2091, 0.1488, -0.1946), (-0.2366, 0.215, -0.1946), (-0.3028, 0.2348, -0.1506), (-0.3636, 0.2096, -0.1506), (-0.3888, 0.1488, -0.1506), (-0.3636, 0.08793, -0.1506), (-0.3028, 0.06273, -0.1506), (-0.242, 0.08793, -0.1506), (-0.2168, 0.1488, -0.1506), (-0.242, 0.2096, -0.1506), (-0.3028, 0.1488, -0.1506), (0.3028, 0.3382, -0.05401), (0.4368, 0.2827, -0.05401), (0.4922, 0.1488, -0.05401), (0.4368, 0.01481, -0.05401), (0.3028, -0.04067, -0.05401), (0.1689, 0.01481, -0.05401), (0.1134, 0.1488, -0.05401), (0.1689, 0.2827, -0.05401), (0.3028, 0.3173, 0.01726), (0.422, 0.2679, 0.01726), (0.4713, 0.1488, 0.01726), (0.422, 0.02961, 0.01726), (0.3028, -0.01975, 0.01726), (0.1837, 0.02961, 0.01726), (0.1343, 0.1488, 0.01726), (0.1837, 0.2679, 0.01726), (0.3028, 0.2878, -0.1093), (0.4011, 0.2471, -0.1093), (0.4419, 0.1488, -0.1093), (0.4011, 0.05043, -0.1093), (0.3028, 0.009701, -0.1093), (0.2045, 0.05043, -0.1093), (0.1638, 0.1488, -0.1093), (0.2045, 0.2471, -0.1093), (0.3028, 0.3157, -0.1946), (0.4209, 0.2668, -0.1946), (0.4698, 0.1488, -0.1946), (0.4209, 0.03069, -0.1946), (0.3028, -0.01822, -0.1946), (0.1848, 0.03069, -0.1946), (0.1358, 0.1488, -0.1946), (0.1848, 0.2668, -0.1946), (0.3028, 0.2837, 0.2315), (0.3982, 0.2442, 0.2315), (0.4378, 0.1488, 0.2315), (0.3982, 0.05333, 0.2315), (0.3028, 0.0138, 0.2315), (0.2074, 0.05333, 0.2315), (0.1679, 0.1488, 0.2315), (0.2074, 0.2442, 0.2315), (0.3028, 0.2569, 0.2645), (0.3793, 0.2253, 0.2645), (0.411, 0.1488, 0.2645), (0.3793, 0.07225, 0.2645), (0.3028, 0.04056, 0.2645), (0.2263, 0.07225, 0.2645), (0.1946, 0.1488, 0.2645), (0.2263, 0.2253, 0.2645), (0.3028, 0.243, 0.2556), (0.3694, 0.2154, 0.2556), (0.397, 0.1488, 0.2556), (0.3694, 0.08213, 0.2556), (0.3028, 0.05453, 0.2556), (0.2362, 0.08213, 0.2556), (0.2086, 0.1488, 0.2556), (0.2362, 0.2154, 0.2556), (0.3028, 0.1488, 0.3566), (0.3028, 0.2425, -0.1946), (0.3691, 0.215, -0.1946), (0.3965, 0.1488, -0.1946), (0.3691, 0.0825, -0.1946), (0.3028, 0.05506, -0.1946), (0.2366, 0.0825, -0.1946), (0.2091, 0.1488, -0.1946), (0.2366, 0.215, -0.1946), (0.3028, 0.2348, -0.1506), (0.3636, 0.2096, -0.1506), (0.3888, 0.1488, -0.1506), (0.3636, 0.08793, -0.1506), (0.3028, 0.06273, -0.1506), (0.242, 0.08793, -0.1506), (0.2168, 0.1488, -0.1506), (0.242, 0.2096, -0.1506), (0.3028, 0.1488, -0.1506)], [], [(0, 8, 15, 7), (3, 11, 10, 2), (7, 15, 14, 6), (2, 10, 9, 1), (6, 14, 13, 5), (1, 9, 8, 0), (5, 13, 12, 4), (4, 12, 11, 3), (7, 23, 16, 0), (2, 18, 19, 3), (6, 22, 23, 7), (1, 17, 18, 2), (5, 21, 22, 6), (0, 16, 17, 1), (4, 20, 21, 5), (3, 19, 20, 4), (19, 27, 28, 20), (23, 31, 24, 16), (18, 26, 27, 19), (22, 30, 31, 23), (17, 25, 26, 18), (21, 29, 30, 22), (16, 24, 25, 17), (20, 28, 29, 21), (13, 37, 36, 12), (12, 36, 35, 11), (8, 32, 39, 15), (11, 35, 34, 10), (15, 39, 38, 14), (10, 34, 33, 9), (14, 38, 37, 13), (9, 33, 32, 8), (39, 47, 46, 38), (34, 42, 41, 33), (38, 46, 45, 37), (33, 41, 40, 32), (37, 45, 44, 36), (36, 44, 43, 35), (32, 40, 47, 39), (35, 43, 42, 34), (46, 54, 53, 45), (41, 49, 48, 40), (45, 53, 52, 44), (44, 52, 51, 43), (40, 48, 55, 47), (43, 51, 50, 42), (47, 55, 54, 46), (42, 50, 49, 41), (53, 56, 52), (52, 56, 51), (48, 56, 55), (51, 56, 50), (55, 56, 54), (50, 56, 49), (54, 56, 53), (49, 56, 48), (24, 31, 64, 57), (27, 26, 59, 60), (31, 30, 63, 64), (26, 25, 58, 59), (30, 29, 62, 63), (25, 24, 57, 58), (29, 28, 61, 62), (28, 27, 60, 61), (62, 61, 69, 70), (61, 60, 68, 69), (57, 64, 72, 65), (60, 59, 67, 68), (64, 63, 71, 72), (59, 58, 66, 67), (63, 62, 70, 71), (58, 57, 65, 66), (69, 68, 73), (65, 72, 73), (68, 67, 73), (72, 71, 73), (67, 66, 73), (71, 70, 73), (66, 65, 73), (70, 69, 73), (74, 81, 89, 82), (77, 76, 84, 85), (81, 80, 88, 89), (76, 75, 83, 84), (80, 79, 87, 88), (75, 74, 82, 83), (79, 78, 86, 87), (78, 77, 85, 86), (81, 74, 90, 97), (76, 77, 93, 92), (80, 81, 97, 96), (75, 76, 92, 91), (79, 80, 96, 95), (74, 75, 91, 90), (78, 79, 95, 94), (77, 78, 94, 93), (93, 94, 102, 101), (97, 90, 98, 105), (92, 93, 101, 100), (96, 97, 105, 104), (91, 92, 100, 99), (95, 96, 104, 103), (90, 91, 99, 98), (94, 95, 103, 102), (87, 86, 110, 111), (86, 85, 109, 110), (82, 89, 113, 106), (85, 84, 108, 109), (89, 88, 112, 113), (84, 83, 107, 108), (88, 87, 111, 112), (83, 82, 106, 107), (113, 112, 120, 121), (108, 107, 115, 116), (112, 111, 119, 120), (107, 106, 114, 115), (111, 110, 118, 119), (110, 109, 117, 118), (106, 113, 121, 114), (109, 108, 116, 117), (120, 119, 127, 128), (115, 114, 122, 123), (119, 118, 126, 127), (118, 117, 125, 126), (114, 121, 129, 122), (117, 116, 124, 125), (121, 120, 128, 129), (116, 115, 123, 124), (127, 126, 130), (126, 125, 130), (122, 129, 130), (125, 124, 130), (129, 128, 130), (124, 123, 130), (128, 127, 130), (123, 122, 130), (98, 131, 138, 105), (101, 134, 133, 100), (105, 138, 137, 104), (100, 133, 132, 99), (104, 137, 136, 103), (99, 132, 131, 98), (103, 136, 135, 102), (102, 135, 134, 101), (136, 144, 143, 135), (135, 143, 142, 134), (131, 139, 146, 138), (134, 142, 141, 133), (138, 146, 145, 137), (133, 141, 140, 132), (137, 145, 144, 136), (132, 140, 139, 131), (143, 147, 142), (139, 147, 146), (142, 147, 141), (146, 147, 145), (141, 147, 140), (145, 147, 144), (140, 147, 139), (144, 147, 143)])
me_sphere_001.polygons.foreach_set('material_index', [2, 2, 2, 2, 2, 2, 2, 2, 0, 0, 0, 0, 0, 0, 0, 0, 4, 4, 4, 4, 4, 4, 4, 4, 0, 0, 0, 0, 0, 0, 0, 0, 2, 2, 2, 2, 2, 2, 2, 2, 4, 4, 4, 4, 4, 4, 4, 4, 5, 5, 5, 5, 5, 5, 5, 5, 4, 4, 4, 4, 4, 4, 4, 4, 3, 3, 3, 3, 3, 3, 3, 3, 3, 3, 3, 3, 3, 3, 3, 3, 2, 2, 2, 2, 2, 2, 2, 2, 0, 0, 0, 0, 0, 0, 0, 0, 4, 4, 4, 4, 4, 4, 4, 4, 0, 0, 0, 0, 0, 0, 0, 0, 2, 2, 2, 2, 2, 2, 2, 2, 4, 4, 4, 4, 4, 4, 4, 4, 5, 5, 5, 5, 5, 5, 5, 5, 4, 4, 4, 4, 4, 4, 4, 4, 3, 3, 3, 3, 3, 3, 3, 3, 3, 3, 3, 3, 3, 3, 3, 3])
_uv = me_sphere_001.uv_layers.new(name='UVMap')
_uv.uv.foreach_set('vector', [0.5605, 0.1536, 0.5557, 0.1209, 0.5989, 0.1228, 0.609, 0.1557, 0.8272, 0.2741, 0.8179, 0.3046, 0.7579, 0.2944, 0.7598, 0.2626, 0.1289, 0.7212, 0.12, 0.747, 0.06023, 0.7355, 0.06175, 0.7084, 0.7598, 0.2626, 0.7579, 0.2944, 0.7115, 0.3145, 0.7076, 0.2852, 0.06175, 0.7084, 0.06023, 0.7355, 0.01159, 0.7618, 0.007073, 0.7379, 0.4922, 0.1557, 0.4949, 0.1228, 0.5557, 0.1209, 0.5605, 0.1536, 0.5712, 0.4088, 0.5819, 0.3762, 0.6408, 0.3861, 0.6374, 0.4199, 0.6374, 0.4199, 0.6408, 0.3861, 0.6906, 0.3925, 0.6935, 0.4272, 0.8436, 0.7413, 0.8655, 0.7323, 0.901, 0.7678, 0.8919, 0.7897, 0.143, 0.7567, 0.165, 0.7657, 0.165, 0.8159, 0.143, 0.825, 0.8436, 0.673, 0.8655, 0.6821, 0.8655, 0.7323, 0.8436, 0.7413, 0.1914, 0.7084, 0.2005, 0.7303, 0.165, 0.7657, 0.143, 0.7567, 0.8919, 0.6247, 0.901, 0.6466, 0.8655, 0.6821, 0.8436, 0.673, 0.5605, 0.1536, 0.5523, 0.1815, 0.5021, 0.1831, 0.4922, 0.1557, 0.6374, 0.4199, 0.6287, 0.4439, 0.5801, 0.4358, 0.5712, 0.4088, 0.143, 0.825, 0.165, 0.8159, 0.2005, 0.8514, 0.1914, 0.8734, 0.6698, 0.4492, 0.6744, 0.4909, 0.625, 0.4846, 0.6287, 0.4439, 0.5879, 0.1831, 0.6013, 0.2224, 0.5585, 0.2205, 0.5523, 0.1815, 0.6788, 0.8111, 0.6402, 0.8057, 0.6557, 0.7475, 0.6917, 0.7627, 0.9108, 0.07019, 0.8777, 0.06415, 0.897, 0.007071, 0.9269, 0.02266, 0.6917, 0.8508, 0.6557, 0.8533, 0.6402, 0.8057, 0.6788, 0.8111, 0.9269, 0.1129, 0.897, 0.1154, 0.8777, 0.06415, 0.9108, 0.07019, 0.5523, 0.1815, 0.5585, 0.2205, 0.4983, 0.2224, 0.5021, 0.1831, 0.6287, 0.4439, 0.625, 0.4846, 0.5666, 0.4748, 0.5801, 0.4358, 0.5819, 0.3762, 0.6063, 0.2773, 0.6536, 0.2852, 0.6408, 0.3861, 0.6408, 0.3861, 0.6536, 0.2852, 0.6935, 0.2904, 0.6906, 0.3925, 0.5557, 0.1209, 0.5466, 0.02154, 0.5812, 0.02305, 0.5989, 0.1228, 0.8179, 0.3046, 0.7964, 0.3891, 0.7484, 0.3809, 0.7579, 0.2944, 0.12, 0.747, 0.1002, 0.8151, 0.05237, 0.806, 0.06023, 0.7355, 0.4521, 0.1274, 0.4637, 0.02672, 0.4979, 0.02305, 0.4949, 0.1228, 0.5483, 0.3687, 0.5795, 0.2713, 0.6063, 0.2773, 0.5819, 0.3762, 0.4949, 0.1228, 0.4979, 0.02305, 0.5466, 0.02154, 0.5557, 0.1209, 0.1002, 0.8151, 0.09193, 0.8324, 0.05358, 0.8251, 0.05237, 0.806, 0.7484, 0.3809, 0.7499, 0.4009, 0.7201, 0.4138, 0.7112, 0.397, 0.05237, 0.806, 0.05358, 0.8251, 0.02235, 0.8419, 0.01341, 0.827, 0.4979, 0.02305, 0.5023, 0.008289, 0.5413, 0.007071, 0.5466, 0.02154, 0.6063, 0.2773, 0.6157, 0.2626, 0.6535, 0.269, 0.6536, 0.2852, 0.8272, 0.4167, 0.813, 0.4295, 0.7884, 0.4074, 0.7964, 0.3891, 0.1289, 0.8491, 0.1149, 0.8597, 0.09193, 0.8324, 0.1002, 0.8151, 0.7964, 0.3891, 0.7884, 0.4074, 0.7499, 0.4009, 0.7484, 0.3809, 0.7967, 0.8571, 0.8038, 0.8546, 0.8193, 0.8783, 0.8144, 0.8843, 0.9385, 0.2626, 0.934, 0.2687, 0.9063, 0.2688, 0.9067, 0.2628, 0.9067, 0.357, 0.9063, 0.3509, 0.934, 0.3508, 0.9385, 0.3569, 0.9385, 0.3569, 0.934, 0.3508, 0.9536, 0.3266, 0.961, 0.3292, 0.8144, 0.7901, 0.8193, 0.7962, 0.8038, 0.8206, 0.7967, 0.8181, 0.961, 0.3292, 0.9536, 0.3266, 0.9536, 0.2926, 0.961, 0.2901, 0.7967, 0.8181, 0.8038, 0.8206, 0.8038, 0.8546, 0.7967, 0.8571, 0.961, 0.2901, 0.9536, 0.2926, 0.934, 0.2687, 0.9385, 0.2626, 0.4213, 0.9508, 0.4541, 0.9069, 0.4541, 0.9571, 0.06896, 0.8738, 0.06896, 0.9368, 0.04045, 0.8782, 0.2013, 0.8875, 0.2013, 0.946, 0.1704, 0.8906, 0.04045, 0.8782, 0.06896, 0.9368, 0.01482, 0.9005, 0.1704, 0.8906, 0.2013, 0.946, 0.1463, 0.9146, 0.01482, 0.9005, 0.06896, 0.9368, 0.007073, 0.9277, 0.1463, 0.9146, 0.2013, 0.946, 0.143, 0.9453, 0.941, 0.9123, 0.941, 0.9599, 0.9092, 0.9246, 0.6232, 0.04967, 0.6658, 0.007071, 0.679, 0.03899, 0.6551, 0.06289, 0.726, 0.1525, 0.6658, 0.1525, 0.679, 0.1206, 0.7128, 0.1206, 0.6658, 0.007071, 0.726, 0.007071, 0.7128, 0.03899, 0.679, 0.03899, 0.6658, 0.1525, 0.6232, 0.1099, 0.6551, 0.0967, 0.679, 0.1206, 0.726, 0.007071, 0.7686, 0.04967, 0.7367, 0.06289, 0.7128, 0.03899, 0.6232, 0.1099, 0.6232, 0.04967, 0.6551, 0.06289, 0.6551, 0.0967, 0.7686, 0.04967, 0.7686, 0.1099, 0.7367, 0.0967, 0.7367, 0.06289, 0.7686, 0.1099, 0.726, 0.1525, 0.7128, 0.1206, 0.7367, 0.0967, 0.941, 0.06483, 0.941, 0.03103, 0.962, 0.03241, 0.962, 0.06344, 0.941, 0.03103, 0.9428, 0.007071, 0.9636, 0.01041, 0.962, 0.03241, 0.4061, 0.9592, 0.4071, 0.9871, 0.3864, 0.9842, 0.3855, 0.9586, 0.9874, 0.8545, 0.9874, 0.8883, 0.978, 0.8868, 0.978, 0.8558, 0.7214, 0.9519, 0.7214, 0.9857, 0.7076, 0.984, 0.7076, 0.953, 0.4071, 0.9069, 0.4061, 0.9259, 0.3855, 0.9281, 0.3864, 0.9106, 0.9428, 0.08869, 0.941, 0.06483, 0.962, 0.06344, 0.9636, 0.08534, 0.4061, 0.9259, 0.4061, 0.9592, 0.3855, 0.9586, 0.3855, 0.9281, 0.8633, 0.5488, 0.8413, 0.5269, 0.8788, 0.5114, 0.8943, 0.4739, 0.9162, 0.4958, 0.8788, 0.5114, 0.8413, 0.5269, 0.8413, 0.4958, 0.8788, 0.5114, 0.9162, 0.4958, 0.9162, 0.5269, 0.8788, 0.5114, 0.8413, 0.4958, 0.8633, 0.4739, 0.8788, 0.5114, 0.9162, 0.5269, 0.8943, 0.5488, 0.8788, 0.5114, 0.8633, 0.4739, 0.8943, 0.4739, 0.8788, 0.5114, 0.8943, 0.5488, 0.8633, 0.5488, 0.8788, 0.5114, 0.1154, 0.4291, 0.04709, 0.4312, 0.04986, 0.3983, 0.1106, 0.3964, 0.7076, 0.6542, 0.7623, 0.6247, 0.7608, 0.6518, 0.7121, 0.6781, 0.7076, 0.4662, 0.7598, 0.4437, 0.7579, 0.4754, 0.7115, 0.4955, 0.7623, 0.6247, 0.8294, 0.6375, 0.8205, 0.6633, 0.7608, 0.6518, 0.7598, 0.4437, 0.8272, 0.4551, 0.8179, 0.4856, 0.7579, 0.4754, 0.1639, 0.4312, 0.1154, 0.4291, 0.1106, 0.3964, 0.1538, 0.3983, 0.6935, 0.6696, 0.6374, 0.6624, 0.6408, 0.6285, 0.6906, 0.635, 0.6374, 0.6624, 0.5712, 0.6513, 0.5819, 0.6186, 0.6408, 0.6285, 0.04709, 0.4312, 0.1154, 0.4291, 0.1072, 0.457, 0.05708, 0.4585, 0.4571, 0.7761, 0.5054, 0.7277, 0.5145, 0.7497, 0.479, 0.7852, 0.3855, 0.7761, 0.4338, 0.7277, 0.4429, 0.7496, 0.4075, 0.7851, 0.4571, 0.8444, 0.4571, 0.7761, 0.479, 0.7852, 0.479, 0.8354, 0.3855, 0.8444, 0.3855, 0.7761, 0.4075, 0.7851, 0.4075, 0.8353, 0.5054, 0.8927, 0.4571, 0.8444, 0.479, 0.8354, 0.5145, 0.8708, 0.4338, 0.8927, 0.3855, 0.8444, 0.4075, 0.8353, 0.4429, 0.8708, 0.5712, 0.6513, 0.6374, 0.6624, 0.6287, 0.6864, 0.5801, 0.6782, 0.5801, 0.6782, 0.6287, 0.6864, 0.625, 0.727, 0.5666, 0.7172, 0.05708, 0.4585, 0.1072, 0.457, 0.1135, 0.496, 0.05323, 0.4979, 0.9108, 0.1927, 0.9269, 0.2354, 0.897, 0.2379, 0.8777, 0.1867, 0.8822, 0.8674, 0.8951, 0.9071, 0.8591, 0.9096, 0.8436, 0.862, 0.9269, 0.1452, 0.9108, 0.1927, 0.8777, 0.1867, 0.897, 0.1296, 0.8951, 0.8189, 0.8822, 0.8674, 0.8436, 0.862, 0.8591, 0.8038, 0.1072, 0.457, 0.1429, 0.4585, 0.1562, 0.4979, 0.1135, 0.496, 0.6287, 0.6864, 0.6698, 0.6917, 0.6744, 0.7334, 0.625, 0.727, 0.6906, 0.635, 0.6408, 0.6285, 0.6536, 0.5277, 0.6935, 0.5328, 0.6408, 0.6285, 0.5819, 0.6186, 0.6063, 0.5198, 0.6536, 0.5277, 0.1106, 0.3964, 0.04986, 0.3983, 0.05285, 0.2985, 0.1015, 0.297, 0.5819, 0.6186, 0.5483, 0.6112, 0.5795, 0.5138, 0.6063, 0.5198, 0.04986, 0.3983, 0.007073, 0.4029, 0.01858, 0.3022, 0.05285, 0.2985, 0.7608, 0.6518, 0.8205, 0.6633, 0.8007, 0.7314, 0.7529, 0.7223, 0.7579, 0.4754, 0.8179, 0.4856, 0.7964, 0.5701, 0.7484, 0.5619, 0.1538, 0.3983, 0.1106, 0.3964, 0.1015, 0.297, 0.1361, 0.2985, 0.7112, 0.578, 0.7484, 0.5619, 0.7499, 0.5819, 0.7201, 0.5948, 0.7529, 0.7223, 0.8007, 0.7314, 0.7925, 0.7487, 0.7541, 0.7414, 0.7484, 0.5619, 0.7964, 0.5701, 0.7884, 0.5884, 0.7499, 0.5819, 0.8007, 0.7314, 0.8294, 0.7654, 0.8155, 0.776, 0.7925, 0.7487, 0.7964, 0.5701, 0.8272, 0.5977, 0.813, 0.6105, 0.7884, 0.5884, 0.6536, 0.5277, 0.6063, 0.5198, 0.6157, 0.5051, 0.6535, 0.5114, 0.1015, 0.297, 0.05285, 0.2985, 0.05725, 0.2837, 0.09627, 0.2825, 0.714, 0.7433, 0.7529, 0.7223, 0.7541, 0.7414, 0.7229, 0.7582, 0.9639, 0.8313, 0.9639, 0.8703, 0.9565, 0.8678, 0.9565, 0.8338, 0.1836, 0.5243, 0.2013, 0.4964, 0.2061, 0.5025, 0.1907, 0.5268, 0.9639, 0.8703, 0.9414, 0.898, 0.9369, 0.8919, 0.9565, 0.8678, 0.9414, 0.898, 0.9097, 0.8982, 0.9092, 0.8921, 0.9369, 0.8919, 0.9097, 0.804, 0.9414, 0.8038, 0.9369, 0.8099, 0.9092, 0.81, 0.2013, 0.5906, 0.1836, 0.5634, 0.1907, 0.5608, 0.2061, 0.5845, 0.9414, 0.8038, 0.9639, 0.8313, 0.9565, 0.8338, 0.9369, 0.8099, 0.1836, 0.5634, 0.1836, 0.5243, 0.1907, 0.5268, 0.1907, 0.5608, 0.8258, 0.185, 0.8543, 0.1806, 0.8543, 0.2436, 0.5016, 0.9562, 0.4682, 0.9562, 0.4921, 0.9069, 0.8753, 0.6074, 0.8413, 0.6074, 0.8584, 0.563, 0.7076, 0.937, 0.7108, 0.9063, 0.7659, 0.9377, 0.7924, 0.2345, 0.8002, 0.2073, 0.8543, 0.2436, 0.7108, 0.9063, 0.735, 0.8823, 0.7659, 0.9377, 0.8002, 0.2073, 0.8258, 0.185, 0.8543, 0.2436, 0.735, 0.8823, 0.7659, 0.8792, 0.7659, 0.9377, 0.3703, 0.5962, 0.3383, 0.6094, 0.3144, 0.5855, 0.3277, 0.5536, 0.2674, 0.6991, 0.2806, 0.6671, 0.3144, 0.6671, 0.3277, 0.6991, 0.3277, 0.5536, 0.3144, 0.5855, 0.2806, 0.5855, 0.2674, 0.5536, 0.3277, 0.6991, 0.3144, 0.6671, 0.3383, 0.6432, 0.3703, 0.6565, 0.2674, 0.5536, 0.2806, 0.5855, 0.2567, 0.6094, 0.2248, 0.5962, 0.3703, 0.6565, 0.3383, 0.6432, 0.3383, 0.6094, 0.3703, 0.5962, 0.2248, 0.5962, 0.2567, 0.6094, 0.2567, 0.6432, 0.2248, 0.6565, 0.2248, 0.6565, 0.2567, 0.6432, 0.2806, 0.6671, 0.2674, 0.6991, 0.2044, 0.6863, 0.1836, 0.683, 0.1852, 0.661, 0.2062, 0.6624, 0.2062, 0.6624, 0.1852, 0.661, 0.1852, 0.63, 0.2062, 0.6286, 0.985, 0.6769, 0.9645, 0.6764, 0.9645, 0.6459, 0.985, 0.6437, 0.2062, 0.6286, 0.1852, 0.63, 0.1836, 0.6081, 0.2044, 0.6047, 0.985, 0.6437, 0.9645, 0.6459, 0.9654, 0.6284, 0.9861, 0.6247, 0.7493, 0.9857, 0.7355, 0.984, 0.7355, 0.953, 0.7493, 0.9519, 0.9929, 0.1366, 0.9836, 0.1351, 0.9836, 0.1041, 0.9929, 0.1028, 0.9861, 0.7049, 0.9654, 0.702, 0.9645, 0.6764, 0.985, 0.6769, 0.7076, 0.8121, 0.7451, 0.8276, 0.7076, 0.8431, 0.7826, 0.8431, 0.7451, 0.8276, 0.7826, 0.8121, 0.7076, 0.8431, 0.7451, 0.8276, 0.7296, 0.865, 0.7826, 0.8121, 0.7451, 0.8276, 0.7606, 0.7901, 0.7296, 0.865, 0.7451, 0.8276, 0.7606, 0.865, 0.7606, 0.7901, 0.7451, 0.8276, 0.7296, 0.7901, 0.7606, 0.865, 0.7451, 0.8276, 0.7826, 0.8431, 0.7296, 0.7901, 0.7451, 0.8276, 0.7076, 0.8121])
me_sphere_001.materials.append(mat_ship_body)
me_sphere_001.materials.append(mat_ship_glass)
me_sphere_001.materials.append(mat_ship_body_highlight)
me_sphere_001.materials.append(mat_ship_hole)
me_sphere_001.materials.append(mat_ship_carbon)
me_sphere_001.materials.append(mat_ship_chrome)
me_sphere_001.use_remesh_preserve_volume = False
me_sphere_001.use_remesh_preserve_attributes = False
me_sphere_001.use_mirror_vertex_groups = False
me_sphere_001.update()

# ---- objects
ob_satellite = bpy.data.objects.new('satellite', me_satellite)
ob_sun = bpy.data.objects.new('Sun', light_sun)
ob_lamp = bpy.data.objects.new('Lamp', light_lamp)
ob_ship_002 = bpy.data.objects.new('ship.002', me_sphere_001)

# ---- transforms, parenting, visibility, modifiers, constraints
ob_satellite.location = (0.0, 0.0, 0.0)
ob_satellite.lineart.crease_threshold = 0.0
ob_sun.location = (1.533, -3.797, 3.775)
ob_sun.rotation_euler = (2.435, 0.4092, 1.077)
ob_sun.lineart.crease_threshold = 0.0
ob_lamp.location = (4.076, -5.904, 1.005)
ob_lamp.rotation_euler = (-7.108, 0.2672, 4.158)
ob_lamp.lock_rotations_4d = False
ob_lamp.empty_display_type = 'ARROWS'
ob_lamp.color = (0.0, 0.0, 0.0, 0.0)
ob_lamp.lineart.crease_threshold = 0.0
ob_ship_002.location = (0.0, 0.0, 0.0)
ob_ship_002.lineart.crease_threshold = 0.0

# ---- collection membership
col_collection_1.objects.link(ob_satellite)
col_collection_1.objects.link(ob_sun)
col_collection_1.objects.link(ob_lamp)
col_collection_11.objects.link(ob_ship_002)

# ---- scene / render settings (as saved in the file)
scene.frame_start = 1; scene.frame_end = 250; scene.frame_set(1)
scene.render.engine = 'CYCLES'
scene.render.resolution_percentage = 75
scene.render.dither_intensity = 0.0
scene.cycles.use_denoising = False
scene.cycles.samples = 200
scene.cycles.sampling_pattern = 'TABULATED_SOBOL'
scene.cycles.light_sampling_threshold = 0.0
scene.cycles.use_adaptive_sampling = False
scene.cycles.use_light_tree = False
scene.cycles.blur_glossy = 0.0
scene.cycles.pixel_filter_type = 'GAUSSIAN'
scene.cycles.sample_clamp_indirect = 0.0
scene.view_settings.view_transform = 'Standard'
bpy.context.view_layer.update()

# ---- added for rendering (the .blend has no active camera): camera
cam_auto = bpy.data.cameras.new('AutoCamera')
cam_auto.lens = 50.0
cam_auto.sensor_width = 36.0
cam_auto.clip_end = 1000.0
ob_auto_camera = bpy.data.objects.new('AutoCamera', cam_auto)
scene.collection.objects.link(ob_auto_camera)
ob_auto_camera.location = (1.46342, -1.60734, 1.14576)
ob_auto_camera.rotation_euler = (1.09748, -7.21219e-08, 0.694738)
scene.camera = ob_auto_camera
bpy.context.view_layer.update()
